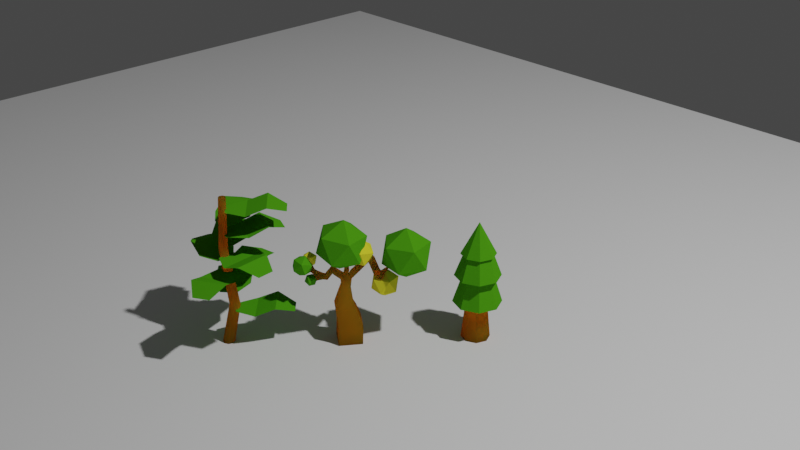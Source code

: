 # Source: TreesBlender.blend  (saved by Blender 2.82.7; exported with 4.5.12 LTS)
import bpy
from mathutils import Matrix  # noqa: F401  (used for matrix-valued properties, if any)

bpy.ops.wm.read_factory_settings(use_empty=True)
scene = bpy.context.scene
scene.name = 'Scene'

# ---- collections
col_collection = bpy.data.collections.new('Collection'); scene.collection.children.link(col_collection)
col_normal_tree = bpy.data.collections.new('Normal Tree'); scene.collection.children.link(col_normal_tree)

# ---- materials (node trees are filled in below, after node groups)
mat_grass = bpy.data.materials.new('Grass')
mat_grass.use_transparent_shadow = False
mat_wood = bpy.data.materials.new('Wood')
mat_wood.use_transparent_shadow = False
mat_leaf_color_2 = bpy.data.materials.new('Leaf Color 2')
mat_leaf_color_2.use_transparent_shadow = False

# ---- material node trees
mat_grass.use_nodes = True; mat_grass.node_tree.nodes.clear()
_N = mat_grass.node_tree.nodes; _L = mat_grass.node_tree.links
n0 = _N.new('ShaderNodeOutputMaterial'); n0.name = 'Material Output'; n0.location = (300, 300)
n1 = _N.new('ShaderNodeBsdfPrincipled'); n1.name = 'Principled BSDF'; n1.location = (10, 300)
n1.distribution = 'GGX'
n1.subsurface_method = 'BURLEY'
n1.inputs[0].default_value = (0.07386, 0.3319, 0.008647, 1.0)
n1.inputs[3].default_value = 1.45
n1.inputs[13].default_value = 0.0
n1.inputs[27].default_value = (0.0, 0.0, 0.0, 1.0)
n1.inputs[28].default_value = 1.0
_L.new(n1.outputs[0], n0.inputs[0])
n0.is_active_output = True
mat_wood.use_nodes = True; mat_wood.node_tree.nodes.clear()
_N = mat_wood.node_tree.nodes; _L = mat_wood.node_tree.links
n0 = _N.new('ShaderNodeOutputMaterial'); n0.name = 'Material Output'; n0.location = (300, 300)
n1 = _N.new('ShaderNodeBsdfPrincipled'); n1.name = 'Principled BSDF'; n1.location = (10, 300)
n1.distribution = 'GGX'
n1.subsurface_method = 'BURLEY'
n1.inputs[0].default_value = (0.3433, 0.09691, 0.005033, 1.0)
n1.inputs[3].default_value = 1.45
n1.inputs[8].default_value = 1.0
n1.inputs[10].default_value = 1.0
n1.inputs[13].default_value = 0.0
n1.inputs[27].default_value = (0.0, 0.0, 0.0, 1.0)
n1.inputs[28].default_value = 1.0
_L.new(n1.outputs[0], n0.inputs[0])
n0.is_active_output = True
mat_leaf_color_2.use_nodes = True; mat_leaf_color_2.node_tree.nodes.clear()
_N = mat_leaf_color_2.node_tree.nodes; _L = mat_leaf_color_2.node_tree.links
n0 = _N.new('ShaderNodeOutputMaterial'); n0.name = 'Material Output'; n0.location = (300, 300)
n1 = _N.new('ShaderNodeBsdfPrincipled'); n1.name = 'Principled BSDF'; n1.location = (10, 300)
n1.distribution = 'GGX'
n1.subsurface_method = 'BURLEY'
n1.inputs[0].default_value = (0.8, 0.744, 0.0367, 1.0)
n1.inputs[3].default_value = 1.45
n1.inputs[13].default_value = 0.0
n1.inputs[27].default_value = (0.0, 0.0, 0.0, 1.0)
n1.inputs[28].default_value = 1.0
_L.new(n1.outputs[0], n0.inputs[0])
n0.is_active_output = True

# ---- world
world_world = bpy.data.worlds.new('World'); scene.world = world_world
world_world.use_nodes = True; world_world.node_tree.nodes.clear()
_N = world_world.node_tree.nodes; _L = world_world.node_tree.links
n0 = _N.new('ShaderNodeOutputWorld'); n0.name = 'World Output'; n0.location = (300, 300)
n1 = _N.new('ShaderNodeBackground'); n1.name = 'Background'; n1.location = (10, 300)
n1.inputs[0].default_value = (0.05088, 0.05088, 0.05088, 1.0)
_L.new(n1.outputs[0], n0.inputs[0])
n0.is_active_output = True
world_world.color = (0.05088, 0.05088, 0.05088)
world_world.use_sun_shadow = False
world_world.sun_shadow_jitter_overblur = 0.0

# ---- cameras
cam_camera = bpy.data.cameras.new('Camera')
cam_camera.clip_end = 100.0
cam_camera.ortho_scale = 7.314

# ---- lights
light_light = bpy.data.lights.new('Light', 'POINT')
light_light.transmission_factor = 0.0
light_light.energy = 1000.0
light_light.shadow_soft_size = 0.1
light_light.shadow_maximum_resolution = 0.006
light_light.use_absolute_resolution = True

# ---- meshes
me_plane = bpy.data.meshes.new('Plane')
me_plane.from_pydata([(-1.0, -1.0, 0.0), (1.0, -1.0, 0.0), (-1.0, 1.0, 0.0), (1.0, 1.0, 0.0), (-1.0, 1.0, 0.01625), (-1.0, -1.0, 0.01625), (1.0, -1.0, 0.01625), (1.0, 1.0, 0.01625)], [], [(0, 2, 3, 1), (5, 6, 7, 4), (1, 3, 7, 6), (2, 0, 5, 4), (3, 2, 4, 7), (0, 1, 6, 5)])
_uv = me_plane.uv_layers.new(name='UVMap')
_uv.uv.foreach_set('vector', [0.0, 0.0, 0.0, 1.0, 1.0, 1.0, 1.0, 0.0, 0.0, 0.0, 1.0, 0.0, 1.0, 1.0, 0.0, 1.0, 1.0, 0.0, 1.0, 1.0, 1.0, 1.0, 1.0, 0.0, 0.0, 1.0, 0.0, 0.0, 0.0, 0.0, 0.0, 1.0, 1.0, 1.0, 0.0, 1.0, 0.0, 1.0, 1.0, 1.0, 0.0, 0.0, 1.0, 0.0, 1.0, 0.0, 0.0, 0.0])
me_plane.use_remesh_fix_poles = True
me_plane.use_remesh_preserve_attributes = False
me_plane.use_mirror_vertex_groups = False
me_plane.update()
me_cylinder_002 = bpy.data.meshes.new('Cylinder.002')
me_cylinder_002.from_pydata([(0.01576, 0.661, -1.0), (0.01576, 0.6621, 1.0), (0.4832, 0.4674, -1.0), (0.4839, 0.4682, 1.0), (0.6768, -3.92e-08, -1.0), (0.6779, -2.894e-08, 1.0), (0.4832, -0.4674, -1.0), (0.4839, -0.4682, 1.0), (0.01576, -0.661, -1.0), (0.01576, -0.6621, 1.0), (-0.4516, -0.4674, -1.0), (-0.4524, -0.4682, 1.0), (-0.6452, 1.837e-08, -1.0), (-0.6463, 7.896e-09, 1.0), (-0.4516, 0.4674, -1.0), (-0.4524, 0.4682, 1.0), (0.01576, 1.299, -1.0), (0.9342, 0.9184, -1.0), (1.315, -5.678e-08, -1.0), (0.9342, -0.9184, -1.0), (0.01576, -1.299, -1.0), (-0.9027, -0.9184, -1.0), (-1.283, 1.549e-08, -1.0), (-0.9027, 0.9184, -1.0), (0.01576, 0.5643, 0.1177), (0.4148, 0.399, 0.1177), (0.5801, -2.475e-08, 0.1177), (0.4148, -0.399, 0.1177), (0.01576, -0.5643, 0.1177), (-0.3833, -0.399, 0.1177), (-0.5485, 2.44e-08, 0.1177), (-0.3833, 0.399, 0.1177), (-0.02304, 0.8049, -3.25), (-0.02304, 0.566, -0.8162), (0.5299, 0.5759, -3.25), (0.361, 0.407, -0.8162), (0.7589, 0.02298, -3.25), (0.52, 0.02298, -0.8162), (0.5299, -0.5299, -3.25), (0.361, -0.361, -0.8162), (-0.02304, -0.7589, -3.25), (-0.02304, -0.5201, -0.8162), (-0.5759, -0.5299, -3.25), (-0.407, -0.361, -0.8162), (-0.805, 0.02298, -3.25), (-0.5661, 0.02298, -0.8162), (-0.5759, 0.5759, -3.25), (-0.407, 0.407, -0.8162), (-0.001984, 1.187, 0.5535), (-0.001984, 0.6309, 2.028), (0.8687, 0.8261, 0.5535), (0.4756, 0.4331, 2.028), (1.229, -0.04454, 0.5535), (0.6735, -0.04454, 2.028), (0.8687, -0.9152, 0.5535), (0.4756, -0.5222, 2.028), (-0.001984, -1.276, 0.5535), (-0.001984, -0.72, 2.028), (-0.8726, -0.9152, 0.5535), (-0.4796, -0.5222, 2.028), (-1.233, -0.04454, 0.5535), (-0.6775, -0.04454, 2.028), (-0.8726, 0.8261, 0.5535), (-0.4796, 0.4331, 2.028), (0.00124, 0.8928, 1.794), (0.001241, -0.04454, 3.553), (0.6641, 0.6183, 1.794), (0.001241, -0.04454, 3.553), (0.9386, -0.04454, 1.794), (0.001241, -0.04454, 3.553), (0.6641, -0.7074, 1.794), (0.001241, -0.04454, 3.553), (0.00124, -0.9819, 1.794), (0.001241, -0.04454, 3.553), (-0.6616, -0.7074, 1.794), (0.001241, -0.04454, 3.553), (-0.9361, -0.04454, 1.794), (0.001241, -0.04454, 3.553), (-0.6616, 0.6183, 1.794), (0.001241, -0.04454, 3.553)], [], [(16, 1, 3, 17), (17, 3, 5, 18), (18, 5, 7, 19), (19, 7, 9, 20), (20, 9, 11, 21), (21, 11, 13, 22), (3, 1, 15, 13, 11, 9, 7, 5), (22, 13, 15, 23), (23, 15, 1, 16), (12, 14, 31, 30), (2, 0, 16, 17), (4, 2, 17, 18), (6, 4, 18, 19), (8, 6, 19, 20), (10, 8, 20, 21), (12, 10, 21, 22), (14, 12, 22, 23), (0, 14, 23, 16), (24, 25, 26, 27, 28, 29, 30, 31), (8, 10, 29, 28), (4, 6, 27, 26), (0, 2, 25, 24), (14, 0, 24, 31), (10, 12, 30, 29), (6, 8, 28, 27), (2, 4, 26, 25), (32, 33, 35, 34), (34, 35, 37, 36), (36, 37, 39, 38), (38, 39, 41, 40), (40, 41, 43, 42), (42, 43, 45, 44), (35, 33, 47, 45, 43, 41, 39, 37), (44, 45, 47, 46), (46, 47, 33, 32), (32, 34, 36, 38, 40, 42, 44, 46), (48, 49, 51, 50), (50, 51, 53, 52), (52, 53, 55, 54), (54, 55, 57, 56), (56, 57, 59, 58), (58, 59, 61, 60), (51, 49, 63, 61, 59, 57, 55, 53), (60, 61, 63, 62), (62, 63, 49, 48), (48, 50, 52, 54, 56, 58, 60, 62), (64, 65, 67, 66), (66, 67, 69, 68), (68, 69, 71, 70), (70, 71, 73, 72), (72, 73, 75, 74), (74, 75, 77, 76), (67, 65, 79, 77, 75, 73, 71, 69), (76, 77, 79, 78), (78, 79, 65, 64), (64, 66, 68, 70, 72, 74, 76, 78)])
me_cylinder_002.polygons.foreach_set('material_index', [0, 0, 0, 0, 0, 0, 0, 0, 0, 0, 0, 0, 0, 0, 0, 0, 0, 0, 0, 0, 0, 0, 0, 0, 0, 0, 1, 1, 1, 1, 1, 1, 1, 1, 1, 1, 0, 0, 0, 0, 0, 0, 0, 0, 0, 0, 0, 0, 0, 0, 0, 0, 0, 0, 0, 0])
_uv = me_cylinder_002.uv_layers.new(name='UVMap')
_uv.uv.foreach_set('vector', [1.0, 0.5, 1.0, 1.0, 0.875, 1.0, 0.875, 0.5, 0.875, 0.5, 0.875, 1.0, 0.75, 1.0, 0.75, 0.5, 0.75, 0.5, 0.75, 1.0, 0.625, 1.0, 0.625, 0.5, 0.625, 0.5, 0.625, 1.0, 0.5, 1.0, 0.5, 0.5, 0.5, 0.5, 0.5, 1.0, 0.375, 1.0, 0.375, 0.5, 0.375, 0.5, 0.375, 1.0, 0.25, 1.0, 0.25, 0.5, 0.4197, 0.4197, 0.25, 0.49, 0.08029, 0.4197, 0.01, 0.25, 0.08029, 0.08029, 0.25, 0.01, 0.4197, 0.08029, 0.49, 0.25, 0.25, 0.5, 0.25, 1.0, 0.125, 1.0, 0.125, 0.5, 0.125, 0.5, 0.125, 1.0, 0.0, 1.0, 0.0, 0.5, 0.5967, 0.25, 0.6416, 0.3584, 0.6416, 0.3584, 0.5967, 0.25, 0.8584, 0.3584, 0.75, 0.4033, 0.75, 0.49, 0.9197, 0.4197, 0.9033, 0.25, 0.8584, 0.3584, 0.9197, 0.4197, 0.99, 0.25, 0.8584, 0.1416, 0.9033, 0.25, 0.99, 0.25, 0.9197, 0.08029, 0.75, 0.0967, 0.8584, 0.1416, 0.9197, 0.08029, 0.75, 0.01, 0.6416, 0.1416, 0.75, 0.0967, 0.75, 0.01, 0.5803, 0.08029, 0.5967, 0.25, 0.6416, 0.1416, 0.5803, 0.08029, 0.51, 0.25, 0.6416, 0.3584, 0.5967, 0.25, 0.51, 0.25, 0.5803, 0.4197, 0.75, 0.4033, 0.6416, 0.3584, 0.5803, 0.4197, 0.75, 0.49, 0.75, 0.4033, 0.8584, 0.3584, 0.9033, 0.25, 0.8584, 0.1416, 0.75, 0.0967, 0.6416, 0.1416, 0.5967, 0.25, 0.6416, 0.3584, 0.75, 0.0967, 0.6416, 0.1416, 0.6416, 0.1416, 0.75, 0.0967, 0.9033, 0.25, 0.8584, 0.1416, 0.8584, 0.1416, 0.9033, 0.25, 0.75, 0.4033, 0.8584, 0.3584, 0.8584, 0.3584, 0.75, 0.4033, 0.6416, 0.3584, 0.75, 0.4033, 0.75, 0.4033, 0.6416, 0.3584, 0.6416, 0.1416, 0.5967, 0.25, 0.5967, 0.25, 0.6416, 0.1416, 0.8584, 0.1416, 0.75, 0.0967, 0.75, 0.0967, 0.8584, 0.1416, 0.8584, 0.3584, 0.9033, 0.25, 0.9033, 0.25, 0.8584, 0.3584, 1.0, 0.5, 1.0, 1.0, 0.875, 1.0, 0.875, 0.5, 0.875, 0.5, 0.875, 1.0, 0.75, 1.0, 0.75, 0.5, 0.75, 0.5, 0.75, 1.0, 0.625, 1.0, 0.625, 0.5, 0.625, 0.5, 0.625, 1.0, 0.5, 1.0, 0.5, 0.5, 0.5, 0.5, 0.5, 1.0, 0.375, 1.0, 0.375, 0.5, 0.375, 0.5, 0.375, 1.0, 0.25, 1.0, 0.25, 0.5, 0.4197, 0.4197, 0.25, 0.49, 0.08029, 0.4197, 0.01, 0.25, 0.08029, 0.08029, 0.25, 0.01, 0.4197, 0.08029, 0.49, 0.25, 0.25, 0.5, 0.25, 1.0, 0.125, 1.0, 0.125, 0.5, 0.125, 0.5, 0.125, 1.0, 0.0, 1.0, 0.0, 0.5, 0.75, 0.49, 0.9197, 0.4197, 0.99, 0.25, 0.9197, 0.08029, 0.75, 0.01, 0.5803, 0.08029, 0.51, 0.25, 0.5803, 0.4197, 1.0, 0.5, 1.0, 1.0, 0.875, 1.0, 0.875, 0.5, 0.875, 0.5, 0.875, 1.0, 0.75, 1.0, 0.75, 0.5, 0.75, 0.5, 0.75, 1.0, 0.625, 1.0, 0.625, 0.5, 0.625, 0.5, 0.625, 1.0, 0.5, 1.0, 0.5, 0.5, 0.5, 0.5, 0.5, 1.0, 0.375, 1.0, 0.375, 0.5, 0.375, 0.5, 0.375, 1.0, 0.25, 1.0, 0.25, 0.5, 0.4197, 0.4197, 0.25, 0.49, 0.08029, 0.4197, 0.01, 0.25, 0.08029, 0.08029, 0.25, 0.01, 0.4197, 0.08029, 0.49, 0.25, 0.25, 0.5, 0.25, 1.0, 0.125, 1.0, 0.125, 0.5, 0.125, 0.5, 0.125, 1.0, 0.0, 1.0, 0.0, 0.5, 0.75, 0.49, 0.9197, 0.4197, 0.99, 0.25, 0.9197, 0.08029, 0.75, 0.01, 0.5803, 0.08029, 0.51, 0.25, 0.5803, 0.4197, 1.0, 0.5, 1.0, 1.0, 0.875, 1.0, 0.875, 0.5, 0.875, 0.5, 0.875, 1.0, 0.75, 1.0, 0.75, 0.5, 0.75, 0.5, 0.75, 1.0, 0.625, 1.0, 0.625, 0.5, 0.625, 0.5, 0.625, 1.0, 0.5, 1.0, 0.5, 0.5, 0.5, 0.5, 0.5, 1.0, 0.375, 1.0, 0.375, 0.5, 0.375, 0.5, 0.375, 1.0, 0.25, 1.0, 0.25, 0.5, 0.4197, 0.4197, 0.25, 0.49, 0.08029, 0.4197, 0.01, 0.25, 0.08029, 0.08029, 0.25, 0.01, 0.4197, 0.08029, 0.49, 0.25, 0.25, 0.5, 0.25, 1.0, 0.125, 1.0, 0.125, 0.5, 0.125, 0.5, 0.125, 1.0, 0.0, 1.0, 0.0, 0.5, 0.75, 0.49, 0.9197, 0.4197, 0.99, 0.25, 0.9197, 0.08029, 0.75, 0.01, 0.5803, 0.08029, 0.51, 0.25, 0.5803, 0.4197])
me_cylinder_002.materials.append(mat_grass)
me_cylinder_002.materials.append(mat_wood)
me_cylinder_002.use_remesh_fix_poles = True
me_cylinder_002.use_remesh_preserve_attributes = False
me_cylinder_002.use_mirror_vertex_groups = False
me_cylinder_002.update()
me_plane_001 = bpy.data.meshes.new('Plane.001')
me_plane_001.from_pydata([(-0.53, -1.11, 3.877), (3.588, -1.131, 3.877), (-0.53, 0.07361, 3.877), (3.588, 0.095, 3.877), (0.8793, -1.823, 3.877), (2.289, -1.789, 4.424), (2.289, 0.7529, 4.424), (0.8793, 0.7865, 3.877), (-1.017, -0.05421, -6.848), (-0.6792, -0.25, 4.754), (-0.7108, -0.1974, -6.848), (-0.4982, -0.3347, 4.754), (-0.5956, -0.5152, -6.848), (-0.43, -0.5227, 4.754), (-0.7389, -0.8213, -6.848), (-0.5148, -0.7037, 4.754), (-1.057, -0.9365, -6.848), (-0.7027, -0.7718, 4.754), (-1.363, -0.7933, -6.848), (-0.8837, -0.6871, 4.754), (-1.478, -0.4755, -6.848), (-0.9519, -0.4992, 4.754), (-1.335, -0.1694, -6.848), (-0.8671, -0.3181, 4.754), (-0.8511, -0.1813, 0.8369), (-0.6278, -0.2858, 0.8369), (-0.5438, -0.5175, 0.8369), (-0.6483, -0.7408, 0.8369), (-0.8801, -0.8248, 0.8369), (-1.103, -0.7204, 0.8369), (-1.187, -0.4886, 0.8369), (-1.083, -0.2653, 0.8369), (-0.0595, -0.2641, -3.454), (0.04192, -0.5439, -3.454), (-0.0842, -0.8134, -3.454), (-0.364, -0.9148, -3.454), (-0.6335, -0.7887, -3.454), (-0.735, -0.5089, -3.454), (-0.6088, -0.2394, -3.454), (-0.329, -0.138, -3.454), (-0.2855, -1.122, -3.715), (3.827, -1.328, -3.715), (-0.2323, 0.06082, -3.715), (3.882, -0.1028, -3.715), (1.09, -1.897, -3.715), (2.5, -1.927, -3.169), (2.614, 0.6128, -3.169), (1.208, 0.7097, -3.715), (-0.1615, -0.5857, -2.526), (0.398, 3.494, -2.526), (-1.335, -0.431, -2.526), (-0.8178, 3.654, -2.526), (0.7295, 0.7183, -2.526), (0.8805, 2.12, -1.98), (-1.64, 2.452, -1.98), (-1.857, 1.059, -2.526), (-1.306, -0.3113, -0.7481), (-2.698, -4.187, -0.7481), (-0.1902, -0.7054, -0.7481), (-1.542, -4.595, -0.7481), (-2.448, -1.403, -0.7481), (-2.886, -2.743, -0.2014), (-0.4885, -3.589, -0.2014), (0.01259, -2.272, -0.7481), (-1.171, -0.922, 0.4088), (1.692, -3.882, 0.4088), (-0.325, -0.09472, 0.4088), (2.569, -3.025, 0.4088), (-0.6962, -2.428, 0.4088), (0.313, -3.413, 0.9554), (2.131, -1.636, 0.9554), (1.17, -0.6043, 0.4088), (-0.1658, -0.6132, 1.164), (0.5849, 3.436, 1.164), (-1.331, -0.4035, 1.164), (-0.622, 3.653, 1.164), (0.7856, 0.6475, 1.164), (1.002, 2.041, 1.71), (-1.5, 2.491, 1.71), (-1.783, 1.11, 1.164), (-0.5681, -1.072, 2.047), (3.361, 0.1611, 2.047), (-0.9283, 0.05534, 2.047), (2.988, 1.329, 2.047), (0.9914, -1.322, 2.047), (2.324, -0.8611, 2.593), (1.55, 1.56, 2.593), (0.1971, 1.163, 2.047), (-0.2017, -0.7353, 2.871), (1.397, 3.06, 2.871), (-1.295, -0.2814, 2.871), (0.2646, 3.53, 2.871), (0.9972, 0.293, 2.871), (1.507, 1.607, 3.417), (-0.8413, 2.582, 3.417), (-1.413, 1.294, 2.871), (-0.2385, -0.2076, 0.09892), (-2.313, 3.35, 0.09892), (-1.258, -0.8091, 0.09892), (-3.369, 2.727, 0.09892), (-0.3408, 1.368, 0.09892), (-1.086, 2.565, 0.6456), (-3.275, 1.273, 0.6456), (-2.588, 0.04237, 0.09892), (-0.2995, -0.8941, -0.9619), (2.401, 2.215, -0.9619), (-1.197, -0.1226, -0.9619), (1.471, 3.014, -0.9619), (1.16, -0.2902, -0.9619), (2.053, 0.8004, -0.4152), (0.1255, 2.458, -0.4152), (-0.8187, 1.411, -0.9619)], [], [(5, 1, 3, 6), (0, 4, 7, 2), (4, 5, 6, 7), (24, 9, 11, 25), (25, 11, 13, 26), (26, 13, 15, 27), (27, 15, 17, 28), (28, 17, 19, 29), (29, 19, 21, 30), (11, 9, 23, 21, 19, 17, 15, 13), (30, 21, 23, 31), (31, 23, 9, 24), (8, 10, 12, 14, 16, 18, 20, 22), (38, 31, 24, 39), (37, 30, 31, 38), (36, 29, 30, 37), (35, 28, 29, 36), (34, 27, 28, 35), (33, 26, 27, 34), (32, 25, 26, 33), (39, 24, 25, 32), (8, 39, 32, 10), (10, 32, 33, 12), (12, 33, 34, 14), (14, 34, 35, 16), (16, 35, 36, 18), (18, 36, 37, 20), (20, 37, 38, 22), (22, 38, 39, 8), (45, 41, 43, 46), (40, 44, 47, 42), (44, 45, 46, 47), (53, 49, 51, 54), (48, 52, 55, 50), (52, 53, 54, 55), (61, 57, 59, 62), (56, 60, 63, 58), (60, 61, 62, 63), (69, 65, 67, 70), (64, 68, 71, 66), (68, 69, 70, 71), (77, 73, 75, 78), (72, 76, 79, 74), (76, 77, 78, 79), (85, 81, 83, 86), (80, 84, 87, 82), (84, 85, 86, 87), (93, 89, 91, 94), (88, 92, 95, 90), (92, 93, 94, 95), (101, 97, 99, 102), (96, 100, 103, 98), (100, 101, 102, 103), (109, 105, 107, 110), (104, 108, 111, 106), (108, 109, 110, 111)])
me_plane_001.polygons.foreach_set('material_index', [0, 0, 0, 1, 1, 1, 1, 1, 1, 1, 1, 1, 1, 1, 1, 1, 1, 1, 1, 1, 1, 1, 1, 1, 1, 1, 1, 1, 1, 0, 0, 0, 0, 0, 0, 0, 0, 0, 0, 0, 0, 0, 0, 0, 0, 0, 0, 0, 0, 0, 0, 0, 0, 0, 0, 0])
_uv = me_plane_001.uv_layers.new(name='UVMap')
_uv.uv.foreach_set('vector', [0.6667, 0.0, 1.0, 0.0, 1.0, 1.0, 0.6667, 1.0, 0.0, 0.0, 0.3333, 0.0, 0.3333, 1.0, 0.0, 1.0, 0.3333, 0.0, 0.6667, 0.0, 0.6667, 1.0, 0.3333, 1.0, 1.0, 0.8312, 1.0, 1.0, 0.875, 1.0, 0.875, 0.8312, 0.875, 0.8312, 0.875, 1.0, 0.75, 1.0, 0.75, 0.8312, 0.75, 0.8312, 0.75, 1.0, 0.625, 1.0, 0.625, 0.8312, 0.625, 0.8312, 0.625, 1.0, 0.5, 1.0, 0.5, 0.8312, 0.5, 0.8312, 0.5, 1.0, 0.375, 1.0, 0.375, 0.8312, 0.375, 0.8312, 0.375, 1.0, 0.25, 1.0, 0.25, 0.8312, 0.4197, 0.4197, 0.25, 0.49, 0.08029, 0.4197, 0.01, 0.25, 0.08029, 0.08029, 0.25, 0.01, 0.4197, 0.08029, 0.49, 0.25, 0.25, 0.8312, 0.25, 1.0, 0.125, 1.0, 0.125, 0.8312, 0.125, 0.8312, 0.125, 1.0, 0.0, 1.0, 0.0, 0.8312, 0.75, 0.49, 0.9197, 0.4197, 0.99, 0.25, 0.9197, 0.08029, 0.75, 0.01, 0.5803, 0.08029, 0.51, 0.25, 0.5803, 0.4197, 0.125, 0.6463, 0.125, 0.8312, 0.0, 0.8312, 0.0, 0.6463, 0.25, 0.6463, 0.25, 0.8312, 0.125, 0.8312, 0.125, 0.6463, 0.375, 0.6463, 0.375, 0.8312, 0.25, 0.8312, 0.25, 0.6463, 0.5, 0.6463, 0.5, 0.8312, 0.375, 0.8312, 0.375, 0.6463, 0.625, 0.6463, 0.625, 0.8312, 0.5, 0.8312, 0.5, 0.6463, 0.75, 0.6463, 0.75, 0.8312, 0.625, 0.8312, 0.625, 0.6463, 0.875, 0.6463, 0.875, 0.8312, 0.75, 0.8312, 0.75, 0.6463, 1.0, 0.6463, 1.0, 0.8312, 0.875, 0.8312, 0.875, 0.6463, 1.0, 0.5, 1.0, 0.6463, 0.875, 0.6463, 0.875, 0.5, 0.875, 0.5, 0.875, 0.6463, 0.75, 0.6463, 0.75, 0.5, 0.75, 0.5, 0.75, 0.6463, 0.625, 0.6463, 0.625, 0.5, 0.625, 0.5, 0.625, 0.6463, 0.5, 0.6463, 0.5, 0.5, 0.5, 0.5, 0.5, 0.6463, 0.375, 0.6463, 0.375, 0.5, 0.375, 0.5, 0.375, 0.6463, 0.25, 0.6463, 0.25, 0.5, 0.25, 0.5, 0.25, 0.6463, 0.125, 0.6463, 0.125, 0.5, 0.125, 0.5, 0.125, 0.6463, 0.0, 0.6463, 0.0, 0.5, 0.6667, 0.0, 1.0, 0.0, 1.0, 1.0, 0.6667, 1.0, 0.0, 0.0, 0.3333, 0.0, 0.3333, 1.0, 0.0, 1.0, 0.3333, 0.0, 0.6667, 0.0, 0.6667, 1.0, 0.3333, 1.0, 0.6667, 0.0, 1.0, 0.0, 1.0, 1.0, 0.6667, 1.0, 0.0, 0.0, 0.3333, 0.0, 0.3333, 1.0, 0.0, 1.0, 0.3333, 0.0, 0.6667, 0.0, 0.6667, 1.0, 0.3333, 1.0, 0.6667, 0.0, 1.0, 0.0, 1.0, 1.0, 0.6667, 1.0, 0.0, 0.0, 0.3333, 0.0, 0.3333, 1.0, 0.0, 1.0, 0.3333, 0.0, 0.6667, 0.0, 0.6667, 1.0, 0.3333, 1.0, 0.6667, 0.0, 1.0, 0.0, 1.0, 1.0, 0.6667, 1.0, 0.0, 0.0, 0.3333, 0.0, 0.3333, 1.0, 0.0, 1.0, 0.3333, 0.0, 0.6667, 0.0, 0.6667, 1.0, 0.3333, 1.0, 0.6667, 0.0, 1.0, 0.0, 1.0, 1.0, 0.6667, 1.0, 0.0, 0.0, 0.3333, 0.0, 0.3333, 1.0, 0.0, 1.0, 0.3333, 0.0, 0.6667, 0.0, 0.6667, 1.0, 0.3333, 1.0, 0.6667, 0.0, 1.0, 0.0, 1.0, 1.0, 0.6667, 1.0, 0.0, 0.0, 0.3333, 0.0, 0.3333, 1.0, 0.0, 1.0, 0.3333, 0.0, 0.6667, 0.0, 0.6667, 1.0, 0.3333, 1.0, 0.6667, 0.0, 1.0, 0.0, 1.0, 1.0, 0.6667, 1.0, 0.0, 0.0, 0.3333, 0.0, 0.3333, 1.0, 0.0, 1.0, 0.3333, 0.0, 0.6667, 0.0, 0.6667, 1.0, 0.3333, 1.0, 0.6667, 0.0, 1.0, 0.0, 1.0, 1.0, 0.6667, 1.0, 0.0, 0.0, 0.3333, 0.0, 0.3333, 1.0, 0.0, 1.0, 0.3333, 0.0, 0.6667, 0.0, 0.6667, 1.0, 0.3333, 1.0, 0.6667, 0.0, 1.0, 0.0, 1.0, 1.0, 0.6667, 1.0, 0.0, 0.0, 0.3333, 0.0, 0.3333, 1.0, 0.0, 1.0, 0.3333, 0.0, 0.6667, 0.0, 0.6667, 1.0, 0.3333, 1.0])
me_plane_001.materials.append(mat_grass)
me_plane_001.materials.append(mat_wood)
me_plane_001.use_remesh_fix_poles = True
me_plane_001.use_remesh_preserve_attributes = False
me_plane_001.use_mirror_vertex_groups = False
me_plane_001.update()
me_cube_001 = bpy.data.meshes.new('Cube.001')
me_cube_001.from_pydata([(0.04404, 0.08248, -0.4141), (0.05988, -0.03643, -0.4141), (-0.05896, -0.05226, -0.4098), (-0.0748, 0.06665, -0.4098), (0.1015, 0.09662, 0.01371), (0.09534, 0.07175, 0.02029), (0.09431, 0.07874, 0.04578), (0.1004, 0.1036, 0.03919), (0.03612, 0.01655, -0.01339), (0.04491, -0.007344, -0.006222), (0.02896, -0.006893, 0.01487), (0.02016, 0.017, 0.007701), (-0.08467, -0.02095, -0.002341), (-0.07981, 0.004952, -0.004583), (-0.0843, 0.008034, 0.0213), (-0.08915, -0.01787, 0.02354), (0.0116, 0.04713, -0.1834), (0.02371, -0.04374, -0.1881), (-0.06709, -0.05549, -0.1948), (-0.07919, 0.03538, -0.1901), (0.04773, 0.08251, -0.2881), (0.06381, -0.03605, -0.2969), (-0.05458, -0.05122, -0.3089), (-0.07066, 0.06734, -0.3002), (0.1987, 0.01468, 0.02087), (0.1999, 0.01374, 0.02087), (0.1997, 0.01348, 0.0224), (0.1985, 0.01443, 0.0224), (0.1537, -0.01064, -0.07999), (0.1525, -0.00964, -0.07999), (0.1515, -0.01074, -0.07935), (0.1527, -0.01174, -0.07935), (0.1953, -0.01479, -0.05806), (0.1944, -0.0161, -0.05806), (0.1951, -0.01652, -0.0567), (0.1959, -0.0152, -0.0567), (-0.1053, -0.003604, -0.05087), (-0.1013, 0.02216, -0.05526), (-0.1114, 0.02781, -0.03148), (-0.1155, 0.002039, -0.02708), (-0.1749, -0.02174, -0.05602), (-0.1759, -0.02055, -0.05602), (-0.1765, -0.02107, -0.05469), (-0.1755, -0.02227, -0.05469), (-0.1707, -0.0189, 0.06191), (-0.171, -0.02044, 0.06191), (-0.1725, -0.02016, 0.06241), (-0.1722, -0.01862, 0.06241), (-0.2224, -0.02064, 0.04327), (-0.2226, -0.01908, 0.04327), (-0.2217, -0.01901, 0.04457), (-0.2216, -0.02056, 0.04457), (-0.03344, 0.01949, 0.08847), (-0.03156, 0.01899, 0.08905), (-0.03207, 0.01702, 0.08902), (-0.03395, 0.01752, 0.08843), (-0.01794, 0.02361, 0.01908), (-0.003107, 0.01961, 0.02134), (-0.007291, 0.004695, 0.02242), (-0.02212, 0.008694, 0.02015), (-0.1523, -0.01127, -0.04889), (-0.1616, -0.0001569, -0.04889), (-0.1674, -0.005028, -0.03653), (-0.1581, -0.01614, -0.03653), (-0.1615, -0.01556, -0.05181), (-0.1674, -0.008501, -0.05181), (-0.1711, -0.01159, -0.04396), (-0.1652, -0.01865, -0.04396), (-0.1687, -0.0189, -0.05408), (-0.172, -0.01501, -0.05408), (-0.174, -0.01671, -0.04975), (-0.1708, -0.0206, -0.04975), (-0.1633, -0.0186, -0.01951), (-0.1742, 0.002545, -0.01951), (-0.1585, 0.01066, -0.003592), (-0.1475, -0.01048, -0.003592), (-0.1759, -0.0239, -0.002663), (-0.1858, -0.004716, -0.002663), (-0.1716, 0.002648, 0.01179), (-0.1617, -0.01654, 0.01179), (-0.1261, -0.007775, -0.04598), (-0.133, 0.01722, -0.05123), (-0.1276, 0.02396, -0.02623), (-0.1207, -0.001036, -0.02098), (-0.08779, -0.01646, -0.01553), (-0.07599, 0.007023, -0.01249), (-0.09711, 0.01591, 0.0007265), (-0.1089, -0.007567, -0.002314), (-0.09575, -0.01027, -0.03242), (-0.08396, 0.01321, -0.02938), (-0.1051, 0.0221, -0.01616), (-0.1169, -0.001381, -0.0192), (0.1826, -6.041e-05, -0.05391), (0.1758, -0.01059, -0.05391), (0.1809, -0.01392, -0.04297), (0.1877, -0.003385, -0.04297), (0.1897, -0.008337, -0.05625), (0.1862, -0.01369, -0.05625), (0.1889, -0.01538, -0.05069), (0.1923, -0.01003, -0.05069), (0.1687, -0.002586, -0.0605), (0.1576, 0.006669, -0.0605), (0.1491, -0.003526, -0.05457), (0.1603, -0.01278, -0.05457), (0.1626, -0.005881, -0.06848), (0.1555, -5.878e-06, -0.06848), (0.1501, -0.006478, -0.06471), (0.1572, -0.01235, -0.06471), (0.1578, -0.00845, -0.07469), (0.1538, -0.005209, -0.07469), (0.1509, -0.008779, -0.07262), (0.1548, -0.01202, -0.07262), (0.132, -0.04782, -0.01989), (0.1568, -0.05682, -0.01989), (0.1647, -0.04328, 0.001306), (0.1362, -0.03602, 0.003396), (0.138, -0.03102, -0.02952), (0.1629, -0.04002, -0.02952), (0.1672, -0.02822, -0.006228), (0.1423, -0.01922, -0.006228), (0.1441, -0.01421, -0.03914), (0.169, -0.02321, -0.03914), (0.1732, -0.01142, -0.01585), (0.1484, -0.002419, -0.01585), (0.1539, -0.03054, -0.0007842), (0.1661, -0.0445, 0.01701), (0.1512, -0.03608, 0.0155), (0.1638, -0.02055, 0.003999), (0.1753, -0.02933, 0.003999), (0.1735, -0.03169, 0.0182), (0.162, -0.02291, 0.0182), (0.1715, -0.01277, 0.007728), (0.1808, -0.01981, 0.007728), (0.1793, -0.02171, 0.01913), (0.17, -0.01466, 0.01913), (0.1781, -0.006134, 0.0109), (0.1854, -0.01171, 0.0109), (0.1842, -0.0132, 0.01992), (0.1769, -0.007631, 0.01992), (0.1839, -0.0002463, 0.01372), (0.1895, -0.004511, 0.01372), (0.1886, -0.005657, 0.02062), (0.183, -0.001392, 0.02062), (0.1892, 0.005108, 0.01629), (0.1932, 0.002034, 0.01629), (0.1926, 0.001208, 0.02126), (0.1886, 0.004282, 0.02126), (0.1941, 0.01006, 0.01866), (0.1967, 0.008082, 0.01866), (0.1963, 0.007552, 0.02185), (0.1937, 0.009526, 0.02185), (0.1115, 0.07132, 0.009395), (0.08761, 0.06312, 0.01713), (0.0964, 0.06093, 0.04198), (0.1203, 0.06913, 0.03425), (0.1176, 0.04976, 0.005343), (0.09369, 0.04156, 0.01308), (0.1025, 0.03937, 0.03793), (0.1264, 0.04757, 0.03019), (0.1237, 0.02821, 0.00129), (0.09977, 0.02, 0.009027), (0.1086, 0.01781, 0.03388), (0.1325, 0.02601, 0.02614), (0.1298, 0.006647, -0.002762), (0.1058, -0.001554, 0.004975), (0.1146, -0.003747, 0.02983), (0.1386, 0.004454, 0.02209), (0.1359, -0.01491, -0.006814), (0.1119, -0.02311, 0.0009225), (0.1207, -0.02531, 0.02577), (0.1446, -0.0171, 0.01804), (0.1419, -0.03647, -0.01087), (0.118, -0.04467, -0.00313), (0.1268, -0.04686, 0.02172), (0.04413, 0.02859, -0.01066), (0.06054, 0.01152, 0.001131), (0.04708, 0.01421, 0.02374), (0.03068, 0.03128, 0.01195), (0.0572, 0.04516, -0.004865), (0.07361, 0.02809, 0.006931), (0.06015, 0.03078, 0.02954), (0.04375, 0.04785, 0.01775), (0.07027, 0.06173, 0.0009358), (0.08668, 0.04466, 0.01273), (0.07322, 0.04735, 0.03534), (0.05682, 0.06442, 0.02355), (0.08334, 0.0783, 0.006736), (0.09975, 0.06123, 0.01853), (0.08629, 0.06392, 0.04115), (0.06989, 0.08099, 0.02935), (0.01089, 0.01844, -0.04041), (0.01147, -0.009675, -0.04041), (-0.007277, -0.008816, -0.02119), (-0.004245, 0.01681, -0.02309), (0.02642, 0.01834, -0.02434), (0.02699, -0.008929, -0.02434), (0.007734, -0.00933, -0.005019), (0.007166, 0.01794, -0.005019), (-0.04066, -0.01424, -0.04316), (-0.04484, 0.01378, -0.04316), (-0.02504, 0.01937, -0.02344), (-0.02296, -0.0116, -0.02118), (-0.05771, -0.01646, -0.02874), (-0.0618, 0.01093, -0.02874), (-0.0445, 0.01351, -0.007263), (-0.04041, -0.01388, -0.007263), (-0.07437, -0.01863, -0.01465), (-0.07837, 0.008137, -0.01465), (-0.06146, 0.01066, 0.006338), (-0.05747, -0.01611, 0.006338), (0.004366, 0.034, -0.1244), (0.01251, -0.02672, -0.1217), (-0.04805, -0.03459, -0.1161), (-0.0562, 0.02613, -0.1188), (0.0002522, 0.0264, -0.08345), (0.006059, -0.01689, -0.08151), (-0.03712, -0.0225, -0.07749), (-0.04292, 0.02079, -0.07943), (0.02635, 0.06181, -0.2193), (0.04155, -0.04065, -0.2345), (-0.05958, -0.05202, -0.259), (-0.07478, 0.05044, -0.2438), (-0.1731, -0.01313, 0.03552), (-0.1754, -0.02493, 0.03552), (-0.1865, -0.02281, 0.03938), (-0.1843, -0.01102, 0.03938), (-0.1724, -0.01502, 0.04417), (-0.174, -0.02345, 0.04417), (-0.1819, -0.02194, 0.04693), (-0.1803, -0.01351, 0.04693), (-0.1717, -0.0165, 0.05095), (-0.1728, -0.0223, 0.05095), (-0.1783, -0.02126, 0.05285), (-0.1772, -0.01547, 0.05285), (-0.1712, -0.01777, 0.05675), (-0.1719, -0.02131, 0.05675), (-0.1752, -0.02068, 0.05791), (-0.1746, -0.01714, 0.05791), (-0.2038, -0.02435, 0.02481), (-0.2048, -0.01238, 0.02481), (-0.1982, -0.01184, 0.0348), (-0.1972, -0.0238, 0.0348), (-0.2099, -0.02313, 0.03087), (-0.2106, -0.01458, 0.03087), (-0.2059, -0.01419, 0.038), (-0.2052, -0.02274, 0.038), (-0.2147, -0.02218, 0.03561), (-0.2152, -0.0163, 0.03561), (-0.2119, -0.01603, 0.04051), (-0.2115, -0.02191, 0.04051), (-0.2188, -0.02136, 0.03966), (-0.2191, -0.01777, 0.03966), (-0.2171, -0.01761, 0.04266), (-0.2168, -0.0212, 0.04266), (-0.02235, 0.02239, 0.03879), (-0.01158, 0.01954, 0.04215), (-0.01451, 0.008279, 0.04196), (-0.02528, 0.01113, 0.0386), (-0.02451, 0.02183, 0.04846), (-0.01547, 0.01943, 0.05128), (-0.01793, 0.009981, 0.05112), (-0.02697, 0.01238, 0.0483), (-0.02623, 0.02138, 0.05615), (-0.01856, 0.01935, 0.05854), (-0.02065, 0.01133, 0.05841), (-0.02831, 0.01337, 0.05602), (-0.02771, 0.02099, 0.06278), (-0.02123, 0.01927, 0.0648), (-0.02299, 0.0125, 0.06469), (-0.02947, 0.01422, 0.06267), (-0.02903, 0.02064, 0.06872), (-0.02362, 0.01921, 0.07041), (-0.02509, 0.01354, 0.07031), (-0.0305, 0.01498, 0.06862), (-0.03025, 0.02032, 0.07416), (-0.02581, 0.01915, 0.07554), (-0.02701, 0.0145, 0.07547), (-0.03145, 0.01568, 0.07408), (-0.03138, 0.02003, 0.07921), (-0.02784, 0.01909, 0.08032), (-0.0288, 0.01539, 0.08026), (-0.03234, 0.01633, 0.07915), (-0.03244, 0.01975, 0.08397), (-0.02975, 0.01904, 0.08481), (-0.03048, 0.01623, 0.08476), (-0.03317, 0.01694, 0.08392), (-0.02959, -0.0008101, -0.02188), (-0.0211, 0.02282, -0.008953), (-0.0008246, 0.01699, -0.008953), (-0.006583, -0.003036, -0.005661), (-0.02686, 0.002793, -0.005661), (-0.01947, 0.02326, 0.005854), (-0.001973, 0.01823, 0.005854), (-0.006941, 0.0009517, 0.008695), (-0.02443, 0.005981, 0.008695), (0.132, -0.04782, -0.01989), (0.1568, -0.05682, -0.01989), (0.1647, -0.04328, 0.001306), (0.1362, -0.03602, 0.003396), (0.1512, -0.03608, 0.0155), (0.1268, -0.04686, 0.02172), (0.118, -0.04467, -0.00313), (0.1419, -0.03647, -0.01087), (-0.02296, -0.0116, -0.02118), (-0.02504, 0.01937, -0.02344), (-0.04484, 0.01378, -0.04316), (-0.04066, -0.01424, -0.04316), (0.1695, -0.003097, 0.007634), (0.1163, 0.03557, -0.03303), (0.1899, 0.05948, -0.03303), (0.2353, -0.003097, -0.03303), (0.1899, -0.06567, -0.03303), (0.1163, -0.04177, -0.03303), (0.1492, 0.05948, -0.09882), (0.2228, 0.03557, -0.09882), (0.2228, -0.04177, -0.09882), (0.1492, -0.06567, -0.09882), (0.1038, -0.003097, -0.09882), (0.1695, -0.003097, -0.1395), (0.2717, 0.007224, 0.2195), (0.3094, 0.1189, 0.1466), (0.3896, 0.00583, 0.1466), (0.3068, -0.1054, 0.1466), (0.1754, -0.06096, 0.1466), (0.1771, 0.07767, 0.1466), (0.3679, 0.07541, 0.02865), (0.3662, -0.06322, 0.02865), (0.2339, -0.1045, 0.02865), (0.1537, 0.008618, 0.02865), (0.2365, 0.1198, 0.02865), (0.2717, 0.007224, -0.04424), (-0.1886, 0.01198, 0.09665), (-0.1774, 0.04004, 0.06865), (-0.1536, 0.007141, 0.07553), (-0.1782, -0.0252, 0.08229), (-0.2172, -0.01229, 0.07959), (-0.2167, 0.02804, 0.07116), (-0.1601, 0.02021, 0.037), (-0.1605, -0.02011, 0.04543), (-0.1999, -0.03212, 0.04794), (-0.2237, 0.0007811, 0.04106), (-0.1991, 0.03312, 0.0343), (-0.1886, -0.004057, 0.01994), (-0.2214, -0.06522, 0.06292), (-0.2059, -0.01651, 0.0875), (-0.1732, -0.03972, 0.04748), (-0.207, -0.06253, 0.00813), (-0.2608, -0.05342, 0.02384), (-0.2601, -0.02498, 0.0729), (-0.182, 0.01629, 0.0479), (-0.1827, -0.01215, -0.001157), (-0.2368, -0.02062, -0.01576), (-0.2696, 0.002586, 0.02426), (-0.2358, 0.0254, 0.06361), (-0.2214, 0.02809, 0.008815), (-0.1667, -0.03664, -0.02784), (-0.1978, -0.03148, -0.01987), (-0.1756, -0.008316, -0.01446), (-0.1544, -0.008688, -0.03923), (-0.1636, -0.03208, -0.05995), (-0.1904, -0.04617, -0.04798), (-0.2048, -0.0003352, -0.02633), (-0.178, 0.01375, -0.03829), (-0.1706, -0.0009371, -0.0664), (-0.1929, -0.0241, -0.07182), (-0.214, -0.02373, -0.04705), (-0.2018, 0.004225, -0.05843), (-0.0217, 0.001917, 0.2662), (0.008865, 0.1156, 0.1929), (0.08849, 0.002595, 0.1821), (0.005935, -0.1087, 0.1873), (-0.1247, -0.06445, 0.2013), (-0.1229, 0.07413, 0.2048), (0.05539, 0.07523, 0.0687), (0.05358, -0.06335, 0.06521), (-0.07818, -0.1048, 0.07713), (-0.1578, 0.008182, 0.08798), (-0.07525, 0.1194, 0.08277), (-0.04761, 0.00886, 0.003847), (0.002361, -0.01382, 0.138), (0.03169, 0.05457, 0.1383), (0.07302, -0.003745, 0.159), (0.05502, -0.0613, 0.1154), (0.00257, -0.03856, 0.06781), (-0.01185, 0.03305, 0.08196), (0.1025, 0.04934, 0.116), (0.1169, -0.02227, 0.1018), (0.07336, -0.04379, 0.04548), (0.03203, 0.01452, 0.02479), (0.05002, 0.07208, 0.06837), (0.1027, 0.02459, 0.04583)], [], [(104, 105, 101, 100), (35, 32, 96, 99), (34, 35, 99, 98), (33, 34, 98, 97), (32, 33, 97, 96), (99, 96, 92, 95), (113, 172, 112), (98, 99, 95, 94), (97, 98, 94, 93), (96, 97, 93, 92), (39, 36, 88, 91), (38, 39, 91, 90), (124, 114, 113), (114, 125, 113), (37, 38, 90, 89), (125, 126, 173), (217, 199, 200), (36, 37, 89, 88), (91, 88, 84, 87), (90, 91, 87, 86), (89, 90, 86, 85), (190, 200, 193), (88, 89, 85, 84), (87, 84, 12, 15), (86, 87, 15, 14), (85, 86, 14, 13), (84, 85, 13, 12), (83, 80, 36, 39), (82, 83, 39, 38), (81, 82, 38, 37), (80, 81, 37, 36), (79, 76, 72, 75), (78, 79, 75, 74), (77, 78, 74, 73), (76, 77, 73, 72), (43, 40, 68, 71), (93, 100, 92), (42, 43, 71, 70), (41, 42, 70, 69), (40, 41, 69, 68), (71, 68, 64, 67), (70, 71, 67, 66), (69, 70, 66, 65), (68, 69, 65, 64), (67, 64, 60, 63), (66, 67, 63, 62), (65, 66, 62, 61), (103, 100, 93), (64, 65, 61, 60), (55, 54, 53, 52), (51, 50, 49, 48), (223, 224, 241), (47, 46, 45, 44), (43, 42, 41, 40), (224, 240, 241), (35, 34, 33, 32), (31, 30, 29, 28), (199, 305, 304, 200), (200, 304, 303, 286), (62, 73, 61), (286, 303, 306, 198), (125, 299, 302, 113), (113, 302, 301, 172), (74, 82, 73), (172, 301, 300, 173), (124, 297, 298, 171), (171, 298, 295, 112), (73, 82, 81, 61), (198, 306, 305, 199), (112, 295, 296, 113), (199, 217, 216, 198), (224, 225, 240), (214, 190, 191, 215), (113, 296, 297, 124), (223, 241, 238), (201, 216, 215, 191), (0, 1, 2, 3), (214, 217, 200, 190), (101, 123, 122, 95), (75, 72, 80, 83), (74, 75, 83, 82), (76, 79, 223, 238), (27, 26, 25, 24), (240, 78, 77, 239), (80, 60, 61, 81), (76, 238, 239, 77), (102, 120, 123, 101), (173, 126, 115, 172), (173, 300, 299, 125), (80, 72, 63, 60), (122, 121, 94, 95), (79, 78, 222, 223), (225, 222, 78, 240), (103, 121, 120, 102), (115, 171, 112, 172), (62, 63, 72, 73), (198, 216, 201, 286), (115, 126, 124, 171), (103, 93, 94, 121), (92, 100, 101, 95), (192, 286, 201, 191), (105, 106, 102, 101), (106, 107, 103, 102), (107, 104, 100, 103), (108, 109, 105, 104), (109, 110, 106, 105), (110, 111, 107, 106), (111, 108, 104, 107), (28, 29, 109, 108), (29, 30, 110, 109), (30, 31, 111, 110), (31, 28, 108, 111), (116, 117, 296, 295), (117, 118, 297, 296), (118, 119, 298, 297), (119, 116, 295, 298), (120, 121, 117, 116), (121, 122, 118, 117), (122, 123, 119, 118), (123, 120, 116, 119), (127, 128, 114, 124), (128, 129, 125, 114), (129, 130, 126, 125), (130, 127, 124, 126), (131, 132, 128, 127), (132, 133, 129, 128), (133, 134, 130, 129), (134, 131, 127, 130), (135, 136, 132, 131), (136, 137, 133, 132), (137, 138, 134, 133), (138, 135, 131, 134), (139, 140, 136, 135), (140, 141, 137, 136), (141, 142, 138, 137), (142, 139, 135, 138), (143, 144, 140, 139), (144, 145, 141, 140), (145, 146, 142, 141), (146, 143, 139, 142), (147, 148, 144, 143), (148, 149, 145, 144), (149, 150, 146, 145), (150, 147, 143, 146), (24, 25, 148, 147), (25, 26, 149, 148), (26, 27, 150, 149), (27, 24, 147, 150), (151, 152, 5, 4), (152, 153, 6, 5), (153, 154, 7, 6), (154, 151, 4, 7), (155, 156, 152, 151), (156, 157, 153, 152), (157, 158, 154, 153), (158, 155, 151, 154), (159, 160, 156, 155), (160, 161, 157, 156), (161, 162, 158, 157), (162, 159, 155, 158), (163, 164, 160, 159), (164, 165, 161, 160), (165, 166, 162, 161), (166, 163, 159, 162), (167, 168, 164, 163), (168, 169, 165, 164), (169, 170, 166, 165), (170, 167, 163, 166), (302, 301, 168, 167), (301, 300, 169, 168), (300, 299, 170, 169), (299, 302, 167, 170), (174, 175, 9, 8), (175, 176, 10, 9), (176, 177, 11, 10), (177, 174, 8, 11), (178, 179, 175, 174), (179, 180, 176, 175), (180, 181, 177, 176), (181, 178, 174, 177), (182, 183, 179, 178), (183, 184, 180, 179), (184, 185, 181, 180), (185, 182, 178, 181), (186, 187, 183, 182), (187, 188, 184, 183), (188, 189, 185, 184), (189, 186, 182, 185), (4, 5, 187, 186), (5, 6, 188, 187), (6, 7, 189, 188), (7, 4, 186, 189), (194, 195, 191, 190), (195, 196, 192, 191), (196, 197, 193, 192), (197, 194, 190, 193), (8, 9, 195, 194), (9, 10, 196, 195), (10, 11, 197, 196), (11, 8, 194, 197), (202, 203, 305, 306), (203, 204, 304, 305), (204, 205, 303, 304), (205, 202, 306, 303), (206, 207, 203, 202), (207, 208, 204, 203), (208, 209, 205, 204), (209, 206, 202, 205), (12, 13, 207, 206), (13, 14, 208, 207), (14, 15, 209, 208), (15, 12, 206, 209), (210, 211, 17, 16), (211, 212, 18, 17), (212, 213, 19, 18), (213, 210, 16, 19), (214, 215, 211, 210), (215, 216, 212, 211), (216, 217, 213, 212), (217, 214, 210, 213), (218, 219, 21, 20), (219, 220, 22, 21), (220, 221, 23, 22), (221, 218, 20, 23), (16, 17, 219, 218), (17, 18, 220, 219), (18, 19, 221, 220), (19, 16, 218, 221), (20, 21, 1, 0), (21, 22, 2, 1), (22, 23, 3, 2), (23, 20, 0, 3), (226, 227, 223, 222), (227, 228, 224, 223), (228, 229, 225, 224), (229, 226, 222, 225), (230, 231, 227, 226), (231, 232, 228, 227), (232, 233, 229, 228), (233, 230, 226, 229), (234, 235, 231, 230), (235, 236, 232, 231), (236, 237, 233, 232), (237, 234, 230, 233), (44, 45, 235, 234), (45, 46, 236, 235), (46, 47, 237, 236), (47, 44, 234, 237), (242, 243, 239, 238), (243, 244, 240, 239), (244, 245, 241, 240), (245, 242, 238, 241), (246, 247, 243, 242), (247, 248, 244, 243), (248, 249, 245, 244), (249, 246, 242, 245), (250, 251, 247, 246), (251, 252, 248, 247), (252, 253, 249, 248), (253, 250, 246, 249), (48, 49, 251, 250), (49, 50, 252, 251), (50, 51, 253, 252), (51, 48, 250, 253), (254, 255, 57, 56), (255, 256, 58, 57), (256, 257, 59, 58), (257, 254, 56, 59), (258, 259, 255, 254), (259, 260, 256, 255), (260, 261, 257, 256), (261, 258, 254, 257), (262, 263, 259, 258), (263, 264, 260, 259), (264, 265, 261, 260), (265, 262, 258, 261), (266, 267, 263, 262), (267, 268, 264, 263), (268, 269, 265, 264), (269, 266, 262, 265), (270, 271, 267, 266), (271, 272, 268, 267), (272, 273, 269, 268), (273, 270, 266, 269), (274, 275, 271, 270), (275, 276, 272, 271), (276, 277, 273, 272), (277, 274, 270, 273), (278, 279, 275, 274), (279, 280, 276, 275), (280, 281, 277, 276), (281, 278, 274, 277), (282, 283, 279, 278), (283, 284, 280, 279), (284, 285, 281, 280), (285, 282, 278, 281), (52, 53, 283, 282), (53, 54, 284, 283), (54, 55, 285, 284), (55, 52, 282, 285), (287, 288, 193, 200), (288, 289, 192, 193), (289, 290, 286, 192), (290, 287, 200, 286), (291, 292, 288, 287), (292, 293, 289, 288), (293, 294, 290, 289), (294, 291, 287, 290), (56, 57, 292, 291), (57, 58, 293, 292), (58, 59, 294, 293), (59, 56, 291, 294), (307, 308, 309), (308, 307, 312), (307, 309, 310), (307, 310, 311), (307, 311, 312), (308, 312, 317), (309, 308, 313), (310, 309, 314), (311, 310, 315), (312, 311, 316), (308, 317, 313), (309, 313, 314), (310, 314, 315), (311, 315, 316), (312, 316, 317), (313, 317, 318), (314, 313, 318), (315, 314, 318), (316, 315, 318), (317, 316, 318), (319, 320, 321), (320, 319, 324), (319, 321, 322), (319, 322, 323), (319, 323, 324), (320, 324, 329), (321, 320, 325), (322, 321, 326), (323, 322, 327), (324, 323, 328), (320, 329, 325), (321, 325, 326), (322, 326, 327), (323, 327, 328), (324, 328, 329), (325, 329, 330), (326, 325, 330), (327, 326, 330), (328, 327, 330), (329, 328, 330), (331, 332, 333), (332, 331, 336), (331, 333, 334), (331, 334, 335), (331, 335, 336), (332, 336, 341), (333, 332, 337), (334, 333, 338), (335, 334, 339), (336, 335, 340), (332, 341, 337), (333, 337, 338), (334, 338, 339), (335, 339, 340), (336, 340, 341), (337, 341, 342), (338, 337, 342), (339, 338, 342), (340, 339, 342), (341, 340, 342), (343, 344, 345), (344, 343, 348), (343, 345, 346), (343, 346, 347), (343, 347, 348), (344, 348, 353), (345, 344, 349), (346, 345, 350), (347, 346, 351), (348, 347, 352), (344, 353, 349), (345, 349, 350), (346, 350, 351), (347, 351, 352), (348, 352, 353), (349, 353, 354), (350, 349, 354), (351, 350, 354), (352, 351, 354), (353, 352, 354), (355, 356, 357), (356, 355, 360), (355, 357, 358), (355, 358, 359), (355, 359, 360), (356, 360, 365), (357, 356, 361), (358, 357, 362), (359, 358, 363), (360, 359, 364), (356, 365, 361), (357, 361, 362), (358, 362, 363), (359, 363, 364), (360, 364, 365), (361, 365, 366), (362, 361, 366), (363, 362, 366), (364, 363, 366), (365, 364, 366), (367, 368, 369), (368, 367, 372), (367, 369, 370), (367, 370, 371), (367, 371, 372), (368, 372, 377), (369, 368, 373), (370, 369, 374), (371, 370, 375), (372, 371, 376), (368, 377, 373), (369, 373, 374), (370, 374, 375), (371, 375, 376), (372, 376, 377), (373, 377, 378), (374, 373, 378), (375, 374, 378), (376, 375, 378), (377, 376, 378), (379, 380, 381), (380, 379, 384), (379, 381, 382), (379, 382, 383), (379, 383, 384), (380, 384, 389), (381, 380, 385), (382, 381, 386), (383, 382, 387), (384, 383, 388), (380, 389, 385), (381, 385, 386), (382, 386, 387), (383, 387, 388), (384, 388, 389), (385, 389, 390), (386, 385, 390), (387, 386, 390), (388, 387, 390), (389, 388, 390)])
me_cube_001.polygons.foreach_set('material_index', [0, 0, 0, 0, 0, 0, 0, 0, 0, 0, 0, 0, 0, 0, 0, 0, 0, 0, 0, 0, 0, 0, 0, 0, 0, 0, 0, 0, 0, 0, 0, 0, 0, 0, 0, 0, 0, 0, 0, 0, 0, 0, 0, 0, 0, 0, 0, 0, 0, 0, 0, 0, 0, 0, 0, 0, 0, 0, 0, 0, 0, 0, 0, 0, 0, 0, 0, 0, 0, 0, 0, 0, 0, 0, 0, 0, 0, 0, 0, 0, 0, 0, 0, 0, 0, 0, 0, 0, 0, 0, 0, 0, 0, 0, 0, 0, 0, 0, 0, 0, 0, 0, 0, 0, 0, 0, 0, 0, 0, 0, 0, 0, 0, 0, 0, 0, 0, 0, 0, 0, 0, 0, 0, 0, 0, 0, 0, 0, 0, 0, 0, 0, 0, 0, 0, 0, 0, 0, 0, 0, 0, 0, 0, 0, 0, 0, 0, 0, 0, 0, 0, 0, 0, 0, 0, 0, 0, 0, 0, 0, 0, 0, 0, 0, 0, 0, 0, 0, 0, 0, 0, 0, 0, 0, 0, 0, 0, 0, 0, 0, 0, 0, 0, 0, 0, 0, 0, 0, 0, 0, 0, 0, 0, 0, 0, 0, 0, 0, 0, 0, 0, 0, 0, 0, 0, 0, 0, 0, 0, 0, 0, 0, 0, 0, 0, 0, 0, 0, 0, 0, 0, 0, 0, 0, 0, 0, 0, 0, 0, 0, 0, 0, 0, 0, 0, 0, 0, 0, 0, 0, 0, 0, 0, 0, 0, 0, 0, 0, 0, 0, 0, 0, 0, 0, 0, 0, 0, 0, 0, 0, 0, 0, 0, 0, 0, 0, 0, 0, 0, 0, 0, 0, 0, 0, 0, 0, 0, 0, 0, 0, 0, 0, 0, 0, 0, 0, 0, 0, 0, 0, 0, 0, 0, 0, 0, 0, 0, 0, 0, 0, 0, 0, 0, 0, 0, 0, 0, 0, 0, 0, 0, 0, 1, 1, 1, 1, 1, 1, 1, 1, 1, 1, 1, 1, 1, 1, 1, 1, 1, 1, 1, 1, 2, 2, 2, 2, 2, 2, 2, 2, 2, 2, 2, 2, 2, 2, 2, 2, 2, 2, 2, 2, 1, 1, 1, 1, 1, 1, 1, 1, 1, 1, 1, 1, 1, 1, 1, 1, 1, 1, 1, 1, 2, 2, 2, 2, 2, 2, 2, 2, 2, 2, 2, 2, 2, 2, 2, 2, 2, 2, 2, 2, 2, 2, 2, 2, 2, 2, 2, 2, 2, 2, 2, 2, 2, 2, 2, 2, 2, 2, 2, 2, 2, 2, 2, 2, 2, 2, 2, 2, 2, 2, 2, 2, 2, 2, 2, 2, 2, 2, 2, 2, 1, 1, 1, 1, 1, 1, 1, 1, 1, 1, 1, 1, 1, 1, 1, 1, 1, 1, 1, 1])
_uv = me_cube_001.uv_layers.new(name='UVMap')
_uv.uv.foreach_set('vector', [0.0, 0.0, 0.0, 0.0, 0.0, 0.0, 0.0, 0.0, 0.0, 0.0, 0.0, 0.0, 0.0, 0.0, 0.0, 0.0, 0.0, 0.0, 0.0, 0.0, 0.0, 0.0, 0.0, 0.0, 0.0, 0.0, 0.0, 0.0, 0.0, 0.0, 0.0, 0.0, 0.0, 0.0, 0.0, 0.0, 0.0, 0.0, 0.0, 0.0, 0.0, 0.0, 0.0, 0.0, 0.0, 0.0, 0.0, 0.0, 0.0, 0.0, 0.0, 0.0, 0.0, 0.0, 0.0, 0.0, 0.0, 0.0, 0.0, 0.0, 0.0, 0.0, 0.0, 0.0, 0.0, 0.0, 0.0, 0.0, 0.0, 0.0, 0.0, 0.0, 0.0, 0.0, 0.0, 0.0, 0.0, 0.0, 0.0, 0.0, 0.0, 0.0, 0.0, 0.0, 0.0, 0.0, 0.0, 0.0, 0.0, 0.0, 0.0, 0.0, 0.0, 0.0, 0.0, 0.0, 0.0, 0.0, 0.0, 0.0, 0.0, 0.0, 0.0, 0.0, 0.0, 0.0, 0.0, 0.0, 0.0, 0.0, 0.0, 0.0, 0.0, 0.0, 0.0, 0.0, 0.0, 0.0, 0.0, 0.0, 0.0, 0.0, 0.0, 0.0, 0.0, 0.0, 0.0, 0.0, 0.0, 0.0, 0.0, 0.0, 0.0, 0.0, 0.0, 0.0, 0.0, 0.0, 0.0, 0.0, 0.0, 0.0, 0.0, 0.0, 0.0, 0.0, 0.0, 0.0, 0.0, 0.0, 0.0, 0.0, 0.0, 0.0, 0.0, 0.0, 0.0, 0.0, 0.0, 0.0, 0.0, 0.0, 0.0, 0.0, 0.0, 0.0, 0.0, 0.0, 0.0, 0.0, 0.0, 0.0, 0.0, 0.0, 0.0, 0.0, 0.0, 0.0, 0.0, 0.0, 0.0, 0.0, 0.0, 0.0, 0.0, 0.0, 0.0, 0.0, 0.0, 0.0, 0.0, 0.0, 0.0, 0.0, 0.0, 0.0, 0.0, 0.0, 0.0, 0.0, 0.0, 0.0, 0.0, 0.0, 0.0, 0.0, 0.0, 0.0, 0.0, 0.0, 0.0, 0.0, 0.0, 0.0, 0.0, 0.0, 0.0, 0.0, 0.0, 0.0, 0.0, 0.0, 0.0, 0.0, 0.0, 0.0, 0.0, 0.0, 0.0, 0.0, 0.0, 0.0, 0.0, 0.0, 0.0, 0.0, 0.0, 0.0, 0.0, 0.0, 0.0, 0.0, 0.0, 0.0, 0.0, 0.0, 0.0, 0.0, 0.0, 0.0, 0.0, 0.0, 0.0, 0.0, 0.0, 0.0, 0.0, 0.0, 0.0, 0.0, 0.0, 0.0, 0.0, 0.0, 0.0, 0.0, 0.0, 0.0, 0.0, 0.0, 0.0, 0.0, 0.0, 0.0, 0.0, 0.0, 0.0, 0.0, 0.0, 0.0, 0.0, 0.0, 0.0, 0.0, 0.0, 0.0, 0.0, 0.0, 0.0, 0.0, 0.0, 0.0, 0.0, 0.0, 0.0, 0.0, 0.0, 0.0, 0.0, 0.0, 0.0, 0.0, 0.0, 0.0, 0.0, 0.0, 0.0, 0.0, 0.0, 0.0, 0.0, 0.0, 0.0, 0.0, 0.0, 0.0, 0.0, 0.0, 0.0, 0.0, 0.0, 0.0, 0.0, 0.0, 0.0, 0.0, 0.0, 0.0, 0.0, 0.0, 0.0, 0.0, 0.0, 0.0, 0.0, 0.0, 0.0, 0.0, 0.0, 0.0, 0.0, 0.0, 0.0, 0.0, 0.0, 0.0, 0.0, 0.0, 0.0, 0.0, 0.0, 0.0, 0.0, 0.0, 0.0, 0.0, 0.0, 0.0, 0.0, 0.0, 0.0, 0.0, 0.0, 0.0, 0.0, 0.0, 0.0, 0.0, 0.0, 0.0, 0.0, 0.0, 0.0, 0.0, 0.0, 0.0, 0.0, 0.0, 0.0, 0.0, 0.0, 0.0, 0.0, 0.0, 0.0, 0.0, 0.0, 0.0, 0.0, 0.0, 0.0, 0.0, 0.0, 0.0, 0.0, 0.0, 0.0, 0.0, 0.0, 0.0, 0.0, 0.0, 0.0, 0.0, 0.0, 0.0, 0.0, 0.0, 0.0, 0.0, 0.0, 0.0, 0.0, 0.0, 0.0, 0.0, 0.0, 0.0, 0.0, 0.0, 0.0, 0.0, 0.0, 0.0, 0.0, 0.0, 0.0, 0.0, 0.0, 0.0, 0.0, 0.0, 0.0, 0.0, 0.0, 0.0, 0.0, 0.0, 0.0, 0.0, 0.0, 0.0, 0.0, 0.0, 0.0, 0.0, 0.0, 0.0, 0.0, 0.0, 0.0, 0.0, 0.0, 0.0, 0.0, 0.0, 0.0, 0.0, 0.0, 0.0, 0.0, 0.0, 0.0, 0.0, 0.0, 0.0, 0.0, 0.0, 0.0, 0.0, 0.0, 0.0, 0.0, 0.0, 0.0, 0.0, 0.0, 0.0, 0.0, 0.0, 0.0, 0.0, 0.0, 0.0, 0.0, 0.0, 0.0, 0.0, 0.0, 0.0, 0.0, 0.0, 0.0, 0.0, 0.0, 0.0, 0.0, 0.0, 0.0, 0.0, 0.0, 0.0, 0.0, 0.0, 0.0, 0.0, 0.0, 0.0, 0.0, 0.0, 0.0, 0.0, 0.0, 0.0, 0.0, 0.0, 0.0, 0.0, 0.0, 0.0, 0.0, 0.0, 0.0, 0.0, 0.0, 0.0, 0.0, 0.0, 0.0, 0.0, 0.0, 0.0, 0.0, 0.0, 0.0, 0.0, 0.0, 0.0, 0.0, 0.0, 0.0, 0.0, 0.0, 0.0, 0.0, 0.0, 0.0, 0.0, 0.0, 0.0, 0.0, 0.0, 0.0, 0.0, 0.0, 0.0, 0.0, 0.0, 0.0, 0.0, 0.0, 0.0, 0.0, 0.0, 0.0, 0.0, 0.0, 0.0, 0.0, 0.0, 0.0, 0.0, 0.0, 0.0, 0.0, 0.0, 0.0, 0.0, 0.0, 0.0, 0.0, 0.0, 0.0, 0.0, 0.0, 0.0, 0.0, 0.0, 0.0, 0.0, 0.0, 0.0, 0.0, 0.0, 0.0, 0.0, 0.0, 0.0, 0.0, 0.0, 0.0, 0.0, 0.0, 0.0, 0.0, 0.0, 0.0, 0.0, 0.0, 0.0, 0.0, 0.0, 0.0, 0.0, 0.0, 0.0, 0.0, 0.0, 0.0, 0.0, 0.0, 0.0, 0.0, 0.0, 0.0, 0.0, 0.0, 0.0, 0.0, 0.0, 0.0, 0.0, 0.0, 0.0, 0.0, 0.0, 0.0, 0.0, 0.0, 0.0, 0.0, 0.0, 0.0, 0.0, 0.0, 0.0, 0.0, 0.0, 0.0, 0.0, 0.0, 0.0, 0.0, 0.0, 0.0, 0.0, 0.0, 0.0, 0.0, 0.0, 0.0, 0.0, 0.0, 0.0, 0.0, 0.0, 0.0, 0.0, 0.0, 0.0, 0.0, 0.0, 0.0, 0.0, 0.0, 0.0, 0.0, 0.0, 0.0, 0.0, 0.0, 0.0, 0.0, 0.0, 0.0, 0.0, 0.0, 0.0, 0.0, 0.0, 0.0, 0.0, 0.0, 0.0, 0.0, 0.0, 0.0, 0.0, 0.0, 0.0, 0.0, 0.0, 0.0, 0.0, 0.0, 0.0, 0.0, 0.0, 0.0, 0.0, 0.0, 0.0, 0.0, 0.0, 0.0, 0.0, 0.0, 0.0, 0.0, 0.0, 0.0, 0.0, 0.0, 0.0, 0.0, 0.0, 0.0, 0.0, 0.0, 0.0, 0.0, 0.0, 0.0, 0.0, 0.0, 0.0, 0.0, 0.0, 0.0, 0.0, 0.0, 0.0, 0.0, 0.0, 0.0, 0.0, 0.0, 0.0, 0.0, 0.0, 0.0, 0.0, 0.0, 0.0, 0.0, 0.0, 0.0, 0.0, 0.0, 0.0, 0.0, 0.0, 0.0, 0.0, 0.0, 0.0, 0.0, 0.0, 0.0, 0.0, 0.0, 0.0, 0.0, 0.0, 0.0, 0.0, 0.0, 0.0, 0.0, 0.0, 0.0, 0.0, 0.0, 0.0, 0.0, 0.0, 0.0, 0.0, 0.0, 0.0, 0.0, 0.0, 0.0, 0.0, 0.0, 0.0, 0.0, 0.0, 0.0, 0.0, 0.0, 0.0, 0.0, 0.0, 0.0, 0.0, 0.0, 0.0, 0.0, 0.0, 0.0, 0.0, 0.0, 0.0, 0.0, 0.0, 0.0, 0.0, 0.0, 0.0, 0.0, 0.0, 0.0, 0.0, 0.0, 0.0, 0.0, 0.0, 0.0, 0.0, 0.0, 0.0, 0.0, 0.0, 0.0, 0.0, 0.0, 0.0, 0.0, 0.0, 0.0, 0.0, 0.0, 0.0, 0.0, 0.0, 0.0, 0.0, 0.0, 0.0, 0.0, 0.0, 0.0, 0.0, 0.0, 0.0, 0.0, 0.0, 0.0, 0.0, 0.0, 0.0, 0.0, 0.0, 0.0, 0.0, 0.0, 0.0, 0.0, 0.0, 0.0, 0.0, 0.0, 0.0, 0.0, 0.0, 0.0, 0.0, 0.0, 0.0, 0.0, 0.0, 0.0, 0.0, 0.0, 0.0, 0.0, 0.0, 0.0, 0.0, 0.0, 0.0, 0.0, 0.0, 0.0, 0.0, 0.0, 0.0, 0.0, 0.0, 0.0, 0.0, 0.0, 0.0, 0.0, 0.0, 0.0, 0.0, 0.0, 0.0, 0.0, 0.0, 0.0, 0.0, 0.0, 0.0, 0.0, 0.0, 0.0, 0.0, 0.0, 0.0, 0.0, 0.0, 0.0, 0.0, 0.0, 0.0, 0.0, 0.0, 0.0, 0.0, 0.0, 0.0, 0.0, 0.0, 0.0, 0.0, 0.0, 0.0, 0.0, 0.0, 0.0, 0.0, 0.0, 0.0, 0.0, 0.0, 0.0, 0.0, 0.0, 0.0, 0.0, 0.0, 0.0, 0.0, 0.0, 0.0, 0.0, 0.0, 0.0, 0.0, 0.0, 0.0, 0.0, 0.0, 0.0, 0.0, 0.0, 0.0, 0.0, 0.0, 0.0, 0.0, 0.0, 0.0, 0.0, 0.0, 0.0, 0.0, 0.0, 0.0, 0.0, 0.0, 0.0, 0.0, 0.0, 0.0, 0.0, 0.0, 0.0, 0.0, 0.0, 0.0, 0.0, 0.0, 0.0, 0.0, 0.0, 0.0, 0.0, 0.0, 0.0, 0.0, 0.0, 0.0, 0.0, 0.0, 0.0, 0.0, 0.0, 0.0, 0.0, 0.0, 0.0, 0.0, 0.0, 0.0, 0.0, 0.0, 0.0, 0.0, 0.0, 0.0, 0.0, 0.0, 0.0, 0.0, 0.0, 0.0, 0.0, 0.0, 0.0, 0.0, 0.0, 0.0, 0.0, 0.0, 0.0, 0.0, 0.0, 0.0, 0.0, 0.0, 0.0, 0.0, 0.0, 0.0, 0.0, 0.0, 0.0, 0.0, 0.0, 0.0, 0.0, 0.0, 0.0, 0.0, 0.0, 0.0, 0.0, 0.0, 0.0, 0.0, 0.0, 0.0, 0.0, 0.0, 0.0, 0.0, 0.0, 0.0, 0.0, 0.0, 0.0, 0.0, 0.0, 0.0, 0.0, 0.0, 0.0, 0.0, 0.0, 0.0, 0.0, 0.0, 0.0, 0.0, 0.0, 0.0, 0.0, 0.0, 0.0, 0.0, 0.0, 0.0, 0.0, 0.0, 0.0, 0.0, 0.0, 0.0, 0.0, 0.0, 0.0, 0.0, 0.0, 0.0, 0.0, 0.0, 0.0, 0.0, 0.0, 0.0, 0.0, 0.0, 0.0, 0.0, 0.0, 0.0, 0.0, 0.0, 0.0, 0.0, 0.0, 0.0, 0.0, 0.0, 0.0, 0.0, 0.0, 0.0, 0.0, 0.0, 0.0, 0.0, 0.0, 0.0, 0.0, 0.0, 0.0, 0.0, 0.0, 0.0, 0.0, 0.0, 0.0, 0.0, 0.0, 0.0, 0.0, 0.0, 0.0, 0.0, 0.0, 0.0, 0.0, 0.0, 0.0, 0.0, 0.0, 0.0, 0.0, 0.0, 0.0, 0.0, 0.0, 0.0, 0.0, 0.0, 0.0, 0.0, 0.0, 0.0, 0.0, 0.0, 0.0, 0.0, 0.0, 0.0, 0.0, 0.0, 0.0, 0.0, 0.0, 0.0, 0.0, 0.0, 0.0, 0.0, 0.0, 0.0, 0.0, 0.0, 0.0, 0.0, 0.0, 0.0, 0.0, 0.0, 0.0, 0.0, 0.0, 0.0, 0.0, 0.0, 0.0, 0.0, 0.0, 0.0, 0.0, 0.0, 0.0, 0.0, 0.0, 0.0, 0.0, 0.0, 0.0, 0.0, 0.0, 0.0, 0.0, 0.0, 0.0, 0.0, 0.0, 0.0, 0.0, 0.0, 0.0, 0.0, 0.0, 0.0, 0.0, 0.0, 0.0, 0.0, 0.0, 0.0, 0.0, 0.0, 0.0, 0.0, 0.0, 0.0, 0.0, 0.0, 0.0, 0.0, 0.0, 0.0, 0.0, 0.0, 0.0, 0.0, 0.0, 0.0, 0.0, 0.0, 0.0, 0.0, 0.0, 0.0, 0.0, 0.0, 0.0, 0.0, 0.0, 0.0, 0.0, 0.0, 0.0, 0.0, 0.0, 0.0, 0.0, 0.0, 0.0, 0.0, 0.0, 0.0, 0.0, 0.0, 0.0, 0.0, 0.0, 0.0, 0.0, 0.0, 0.0, 0.0, 0.0, 0.0, 0.0, 0.0, 0.0, 0.0, 0.0, 0.0, 0.0, 0.0, 0.0, 0.0, 0.0, 0.0, 0.0, 0.0, 0.0, 0.0, 0.0, 0.0, 0.0, 0.0, 0.0, 0.0, 0.0, 0.0, 0.0, 0.0, 0.0, 0.0, 0.0, 0.0, 0.0, 0.0, 0.0, 0.0, 0.0, 0.0, 0.0, 0.0, 0.0, 0.0, 0.0, 0.0, 0.0, 0.0, 0.0, 0.0, 0.0, 0.0, 0.0, 0.0, 0.0, 0.0, 0.0, 0.0, 0.0, 0.0, 0.0, 0.0, 0.0, 0.0, 0.0, 0.0, 0.0, 0.0, 0.0, 0.0, 0.0, 0.0, 0.0, 0.0, 0.0, 0.0, 0.0, 0.0, 0.0, 0.0, 0.0, 0.0, 0.0, 0.0, 0.0, 0.0, 0.0, 0.0, 0.0, 0.0, 0.0, 0.0, 0.0, 0.0, 0.0, 0.0, 0.0, 0.0, 0.0, 0.0, 0.0, 0.0, 0.0, 0.0, 0.0, 0.0, 0.0, 0.0, 0.0, 0.0, 0.0, 0.0, 0.0, 0.0, 0.0, 0.0, 0.0, 0.0, 0.0, 0.0, 0.0, 0.0, 0.0, 0.0, 0.0, 0.0, 0.0, 0.0, 0.0, 0.0, 0.0, 0.0, 0.0, 0.0, 0.0, 0.0, 0.0, 0.0, 0.0, 0.0, 0.0, 0.0, 0.0, 0.0, 0.0, 0.0, 0.0, 0.0, 0.0, 0.0, 0.0, 0.0, 0.0, 0.0, 0.0, 0.0, 0.0, 0.0, 0.0, 0.0, 0.0, 0.0, 0.0, 0.0, 0.0, 0.0, 0.0, 0.0, 0.0, 0.0, 0.0, 0.0, 0.0, 0.0, 0.0, 0.0, 0.0, 0.0, 0.0, 0.0, 0.0, 0.0, 0.0, 0.0, 0.0, 0.0, 0.0, 0.0, 0.0, 0.0, 0.0, 0.0, 0.0, 0.0, 0.0, 0.0, 0.0, 0.0, 0.0, 0.0, 0.0, 0.0, 0.0, 0.0, 0.0, 0.0, 0.0, 0.0, 0.0, 0.0, 0.0, 0.0, 0.0, 0.0, 0.0, 0.0, 0.0, 0.0, 0.0, 0.0, 0.0, 0.0, 0.0, 0.0, 0.0, 0.0, 0.0, 0.0, 0.0, 0.0, 0.0, 0.0, 0.0, 0.0, 0.0, 0.0, 0.0, 0.0, 0.0, 0.0, 0.0, 0.0, 0.0, 0.0, 0.0, 0.0, 0.0, 0.0, 0.0, 0.0, 0.0, 0.0, 0.0, 0.0, 0.0, 0.0, 0.0, 0.0, 0.0, 0.0, 0.0, 0.0, 0.0, 0.0, 0.0, 0.0, 0.0, 0.0, 0.0, 0.0, 0.0, 0.0, 0.0, 0.0, 0.0, 0.0, 0.0, 0.0, 0.0, 0.0, 0.0, 0.0, 0.0, 0.0, 0.0, 0.0, 0.0, 0.0, 0.0, 0.0, 0.0, 0.0, 0.0, 0.0, 0.0, 0.0, 0.0, 0.0, 0.0, 0.0, 0.0, 0.0, 0.0, 0.0, 0.0, 0.0, 0.0, 0.0, 0.0, 0.0, 0.0, 0.0, 0.0, 0.0, 0.0, 0.0, 0.0, 0.0, 0.0, 0.0, 0.0, 0.0, 0.0, 0.0, 0.0, 0.0, 0.0, 0.0, 0.0, 0.0, 0.0, 0.0, 0.0, 0.0, 0.0, 0.0, 0.0, 0.0, 0.0, 0.0, 0.0, 0.0, 0.0, 0.0, 0.0, 0.0, 0.0, 0.0, 0.0, 0.0, 0.0, 0.0, 0.0, 0.0, 0.0, 0.0, 0.0, 0.0, 0.0, 0.0, 0.0, 0.0, 0.0, 0.0, 0.0, 0.0, 0.0, 0.0, 0.0, 0.0, 0.0, 0.0, 0.0, 0.0, 0.0, 0.0, 0.0, 0.0, 0.0, 0.0, 0.0, 0.0, 0.0, 0.0, 0.0, 0.0, 0.0, 0.0, 0.0, 0.0, 0.0, 0.0, 0.0, 0.0, 0.0, 0.0, 0.0, 0.0, 0.0, 0.0, 0.0, 0.0, 0.0, 0.0, 0.0, 0.0, 0.0, 0.0, 0.0, 0.0, 0.0, 0.0, 0.0, 0.0, 0.0, 0.0, 0.0, 0.0, 0.0, 0.0, 0.0, 0.0, 0.0, 0.0, 0.0, 0.0, 0.0, 0.0, 0.0, 0.0, 0.0, 0.0, 0.0, 0.0, 0.0, 0.0, 0.0, 0.0, 0.0, 0.0, 0.0, 0.0, 0.0, 0.0, 0.0, 0.0, 0.0, 0.0, 0.0, 0.0, 0.0, 0.0, 0.0, 0.0, 0.0, 0.0, 0.0, 0.0, 0.0, 0.0, 0.0, 0.0, 0.0, 0.0, 0.0, 0.0, 0.0, 0.0, 0.0, 0.0, 0.0, 0.0, 0.0, 0.0, 0.0, 0.0, 0.0, 0.0, 0.0, 0.0, 0.0, 0.0, 0.0, 0.0, 0.0, 0.0, 0.0, 0.0, 0.0, 0.0, 0.0, 0.0, 0.0, 0.0, 0.0, 0.0, 0.0, 0.0, 0.0, 0.0, 0.0, 0.0, 0.0, 0.0, 0.0, 0.0, 0.0, 0.0, 0.0, 0.0, 0.0, 0.0, 0.0, 0.0, 0.0, 0.0, 0.0, 0.0, 0.0, 0.0, 0.0, 0.0, 0.0, 0.0, 0.0, 0.0, 0.0, 0.0, 0.0, 0.0, 0.0, 0.0, 0.0, 0.0, 0.0, 0.0, 0.0, 0.0, 0.0, 0.0, 0.0, 0.0, 0.0, 0.0, 0.0, 0.0, 0.0, 0.0, 0.0, 0.0, 0.0, 0.0, 0.0, 0.0, 0.0, 0.0, 0.0, 0.0, 0.0, 0.0, 0.0, 0.0, 0.0, 0.0, 0.0, 0.0, 0.0, 0.0, 0.0, 0.0, 0.0, 0.0, 0.0, 0.0, 0.0, 0.0, 0.0, 0.0, 0.0, 0.0, 0.0, 0.0, 0.0, 0.0, 0.0, 0.0, 0.0, 0.0, 0.0, 0.0, 0.0, 0.0, 0.0, 0.0, 0.0, 0.0, 0.0, 0.0, 0.0, 0.0, 0.0, 0.0, 0.0, 0.0, 0.0, 0.0, 0.0, 0.0, 0.0, 0.0, 0.0, 0.0, 0.0, 0.0, 0.0, 0.0, 0.0, 0.0, 0.0, 0.0, 0.0, 0.0, 0.0, 0.0, 0.0, 0.0, 0.0, 0.0, 0.0, 0.0, 0.0, 0.0, 0.0, 0.0, 0.0, 0.0, 0.0, 0.0, 0.0, 0.0, 0.0, 0.0, 0.0, 0.0, 0.0, 0.0, 0.0, 0.0, 0.0, 0.0, 0.0, 0.0, 0.0, 0.0, 0.0, 0.0, 0.0, 0.0, 0.0, 0.0, 0.0, 0.0, 0.0, 0.0, 0.0, 0.0, 0.0, 0.0, 0.0, 0.0, 0.0, 0.0, 0.0, 0.0, 0.0, 0.0, 0.0, 0.0, 0.0, 0.0, 0.0, 0.0, 0.0, 0.0, 0.0, 0.0, 0.0, 0.0, 0.0, 0.0, 0.0, 0.0, 0.0, 0.0, 0.0, 0.0, 0.0, 0.0, 0.0, 0.0, 0.0, 0.0, 0.0, 0.0, 0.0, 0.0, 0.0, 0.0, 0.0, 0.0, 0.0, 0.0, 0.0, 0.0, 0.0, 0.0, 0.0, 0.0, 0.0, 0.0, 0.0, 0.0, 0.0, 0.0, 0.0, 0.0, 0.0, 0.0, 0.0, 0.0, 0.0, 0.0, 0.0, 0.0, 0.0, 0.0, 0.0, 0.0, 0.0, 0.0, 0.0, 0.0, 0.0, 0.0, 0.0, 0.0, 0.0, 0.0, 0.0, 0.0, 0.0, 0.0, 0.0, 0.0, 0.0, 0.0, 0.0, 0.0, 0.0, 0.0, 0.0, 0.0, 0.0, 0.0, 0.0, 0.0, 0.0, 0.0, 0.0, 0.0, 0.0, 0.0, 0.0, 0.0, 0.0, 0.0, 0.0, 0.0, 0.0, 0.0, 0.0, 0.0, 0.0, 0.0, 0.0, 0.0, 0.0, 0.0, 0.0, 0.0, 0.0, 0.0, 0.0, 0.0, 0.0, 0.0, 0.0, 0.0, 0.0, 0.0, 0.0, 0.0, 0.0, 0.0, 0.0, 0.0, 0.0, 0.0, 0.0, 0.0, 0.0, 0.0, 0.0, 0.0, 0.0, 0.0, 0.0, 0.0, 0.0, 0.0, 0.0, 0.0, 0.0, 0.0, 0.0, 0.0, 0.0, 0.0, 0.0, 0.0, 0.0, 0.0, 0.0, 0.0, 0.0, 0.0, 0.0, 0.0, 0.0, 0.0, 0.0, 0.0, 0.0, 0.0, 0.0, 0.0, 0.0, 0.0, 0.0, 0.0, 0.0, 0.0, 0.0, 0.0, 0.0, 0.0, 0.0, 0.0, 0.0, 0.0, 0.0, 0.0, 0.0, 0.0, 0.0, 0.0, 0.0, 0.0, 0.0, 0.0, 0.0, 0.0, 0.0, 0.0, 0.0, 0.0, 0.0, 0.0, 0.0, 0.0, 0.0, 0.0, 0.0, 0.0, 0.0, 0.0, 0.0, 0.0, 0.0, 0.0, 0.0, 0.0, 0.0, 0.0, 0.0, 0.0, 0.0, 0.0, 0.0, 0.0, 0.0, 0.0, 0.0, 0.0, 0.0, 0.0, 0.0, 0.0, 0.0, 0.0, 0.0, 0.0, 0.0, 0.0, 0.0, 0.0, 0.0, 0.0, 0.0, 0.0, 0.0, 0.0, 0.0, 0.0, 0.0, 0.0, 0.0, 0.0, 0.0, 0.0, 0.0, 0.0, 0.0, 0.0, 0.0, 0.0, 0.0, 0.0, 0.0, 0.0, 0.0, 0.0, 0.0, 0.0, 0.0, 0.0, 0.0, 0.0, 0.0, 0.0, 0.0, 0.0, 0.0, 0.0, 0.0, 0.0, 0.0, 0.0, 0.0, 0.0, 0.0, 0.0, 0.0, 0.0, 0.0, 0.0, 0.0, 0.0, 0.0, 0.0, 0.0, 0.0, 0.0, 0.0, 0.0, 0.0, 0.0, 0.0, 0.0, 0.0, 0.0, 0.0, 0.0, 0.0, 0.0, 0.0, 0.0, 0.0, 0.0, 0.0, 0.0, 0.0, 0.0, 0.0, 0.0, 0.0, 0.0, 0.0, 0.0, 0.0, 0.0, 0.0, 0.0, 0.0, 0.0, 0.0, 0.0, 0.0, 0.0, 0.0, 0.0, 0.0, 0.0, 0.0, 0.0, 0.0, 0.0, 0.0, 0.0, 0.0, 0.0, 0.0, 0.0, 0.0, 0.0, 0.0, 0.0, 0.0, 0.0, 0.0, 0.0, 0.0, 0.0, 0.0, 0.0, 0.0, 0.0, 0.0, 0.0, 0.0, 0.0, 0.0, 0.0, 0.0, 0.0, 0.0, 0.0, 0.0, 0.0, 0.0, 0.0, 0.0, 0.0, 0.0, 0.0, 0.0, 0.0, 0.0, 0.0, 0.0, 0.0, 0.0, 0.0, 0.0, 0.0, 0.0, 0.0, 0.0, 0.0, 0.0, 0.0, 0.0, 0.0, 0.0, 0.0, 0.0, 0.0, 0.0, 0.0, 0.0, 0.0, 0.0, 0.0, 0.0, 0.0, 0.0, 0.0, 0.0, 0.0, 0.0, 0.0, 0.0, 0.0, 0.0, 0.0, 0.0, 0.0, 0.0, 0.0, 0.0, 0.0, 0.0, 0.0, 0.0, 0.0, 0.0, 0.0, 0.0, 0.0, 0.0, 0.0, 0.0, 0.0, 0.0, 0.0, 0.0, 0.0, 0.0, 0.0, 0.0, 0.0, 0.0, 0.0, 0.0, 0.0, 0.0, 0.0, 0.0, 0.0, 0.0, 0.0, 0.0, 0.0, 0.0, 0.0, 0.0, 0.0, 0.0, 0.0, 0.0, 0.0, 0.0, 0.0, 0.0, 0.0, 0.0, 0.0, 0.0, 0.0, 0.0, 0.0, 0.0, 0.0, 0.0, 0.0, 0.0, 0.0, 0.0, 0.0, 0.0, 0.0, 0.0, 0.0, 0.0, 0.0, 0.0, 0.0, 0.0, 0.0, 0.0, 0.0, 0.0, 0.0, 0.0, 0.0, 0.0, 0.0, 0.0, 0.8182, 0.0, 0.7273, 0.1575, 0.9091, 0.1575, 0.7273, 0.1575, 0.6364, 0.0, 0.5455, 0.1575, 0.09091, 0.0, 0.0, 0.1575, 0.1818, 0.1575, 0.2727, 0.0, 0.1818, 0.1575, 0.3636, 0.1575, 0.4545, 0.0, 0.3636, 0.1575, 0.5455, 0.1575, 0.7273, 0.1575, 0.5455, 0.1575, 0.6364, 0.3149, 0.9091, 0.1575, 0.7273, 0.1575, 0.8182, 0.3149, 0.1818, 0.1575, 0.0, 0.1575, 0.09091, 0.3149, 0.3636, 0.1575, 0.1818, 0.1575, 0.2727, 0.3149, 0.5455, 0.1575, 0.3636, 0.1575, 0.4545, 0.3149, 0.7273, 0.1575, 0.6364, 0.3149, 0.8182, 0.3149, 0.9091, 0.1575, 0.8182, 0.3149, 1.0, 0.3149, 0.1818, 0.1575, 0.09091, 0.3149, 0.2727, 0.3149, 0.3636, 0.1575, 0.2727, 0.3149, 0.4545, 0.3149, 0.5455, 0.1575, 0.4545, 0.3149, 0.6364, 0.3149, 0.8182, 0.3149, 0.6364, 0.3149, 0.7273, 0.4724, 1.0, 0.3149, 0.8182, 0.3149, 0.9091, 0.4724, 0.2727, 0.3149, 0.09091, 0.3149, 0.1818, 0.4724, 0.4545, 0.3149, 0.2727, 0.3149, 0.3636, 0.4724, 0.6364, 0.3149, 0.4545, 0.3149, 0.5455, 0.4724, 0.8182, 0.0, 0.7273, 0.1575, 0.9091, 0.1575, 0.7273, 0.1575, 0.6364, 0.0, 0.5455, 0.1575, 0.09091, 0.0, 0.0, 0.1575, 0.1818, 0.1575, 0.2727, 0.0, 0.1818, 0.1575, 0.3636, 0.1575, 0.4545, 0.0, 0.3636, 0.1575, 0.5455, 0.1575, 0.7273, 0.1575, 0.5455, 0.1575, 0.6364, 0.3149, 0.9091, 0.1575, 0.7273, 0.1575, 0.8182, 0.3149, 0.1818, 0.1575, 0.0, 0.1575, 0.09091, 0.3149, 0.3636, 0.1575, 0.1818, 0.1575, 0.2727, 0.3149, 0.5455, 0.1575, 0.3636, 0.1575, 0.4545, 0.3149, 0.7273, 0.1575, 0.6364, 0.3149, 0.8182, 0.3149, 0.9091, 0.1575, 0.8182, 0.3149, 1.0, 0.3149, 0.1818, 0.1575, 0.09091, 0.3149, 0.2727, 0.3149, 0.3636, 0.1575, 0.2727, 0.3149, 0.4545, 0.3149, 0.5455, 0.1575, 0.4545, 0.3149, 0.6364, 0.3149, 0.8182, 0.3149, 0.6364, 0.3149, 0.7273, 0.4724, 1.0, 0.3149, 0.8182, 0.3149, 0.9091, 0.4724, 0.2727, 0.3149, 0.09091, 0.3149, 0.1818, 0.4724, 0.4545, 0.3149, 0.2727, 0.3149, 0.3636, 0.4724, 0.6364, 0.3149, 0.4545, 0.3149, 0.5455, 0.4724, 0.8182, 0.0, 0.7273, 0.1575, 0.9091, 0.1575, 0.7273, 0.1575, 0.6364, 0.0, 0.5455, 0.1575, 0.09091, 0.0, 0.0, 0.1575, 0.1818, 0.1575, 0.2727, 0.0, 0.1818, 0.1575, 0.3636, 0.1575, 0.4545, 0.0, 0.3636, 0.1575, 0.5455, 0.1575, 0.7273, 0.1575, 0.5455, 0.1575, 0.6364, 0.3149, 0.9091, 0.1575, 0.7273, 0.1575, 0.8182, 0.3149, 0.1818, 0.1575, 0.0, 0.1575, 0.09091, 0.3149, 0.3636, 0.1575, 0.1818, 0.1575, 0.2727, 0.3149, 0.5455, 0.1575, 0.3636, 0.1575, 0.4545, 0.3149, 0.7273, 0.1575, 0.6364, 0.3149, 0.8182, 0.3149, 0.9091, 0.1575, 0.8182, 0.3149, 1.0, 0.3149, 0.1818, 0.1575, 0.09091, 0.3149, 0.2727, 0.3149, 0.3636, 0.1575, 0.2727, 0.3149, 0.4545, 0.3149, 0.5455, 0.1575, 0.4545, 0.3149, 0.6364, 0.3149, 0.8182, 0.3149, 0.6364, 0.3149, 0.7273, 0.4724, 1.0, 0.3149, 0.8182, 0.3149, 0.9091, 0.4724, 0.2727, 0.3149, 0.09091, 0.3149, 0.1818, 0.4724, 0.4545, 0.3149, 0.2727, 0.3149, 0.3636, 0.4724, 0.6364, 0.3149, 0.4545, 0.3149, 0.5455, 0.4724, 0.8182, 0.0, 0.7273, 0.1575, 0.9091, 0.1575, 0.7273, 0.1575, 0.6364, 0.0, 0.5455, 0.1575, 0.09091, 0.0, 0.0, 0.1575, 0.1818, 0.1575, 0.2727, 0.0, 0.1818, 0.1575, 0.3636, 0.1575, 0.4545, 0.0, 0.3636, 0.1575, 0.5455, 0.1575, 0.7273, 0.1575, 0.5455, 0.1575, 0.6364, 0.3149, 0.9091, 0.1575, 0.7273, 0.1575, 0.8182, 0.3149, 0.1818, 0.1575, 0.0, 0.1575, 0.09091, 0.3149, 0.3636, 0.1575, 0.1818, 0.1575, 0.2727, 0.3149, 0.5455, 0.1575, 0.3636, 0.1575, 0.4545, 0.3149, 0.7273, 0.1575, 0.6364, 0.3149, 0.8182, 0.3149, 0.9091, 0.1575, 0.8182, 0.3149, 1.0, 0.3149, 0.1818, 0.1575, 0.09091, 0.3149, 0.2727, 0.3149, 0.3636, 0.1575, 0.2727, 0.3149, 0.4545, 0.3149, 0.5455, 0.1575, 0.4545, 0.3149, 0.6364, 0.3149, 0.8182, 0.3149, 0.6364, 0.3149, 0.7273, 0.4724, 1.0, 0.3149, 0.8182, 0.3149, 0.9091, 0.4724, 0.2727, 0.3149, 0.09091, 0.3149, 0.1818, 0.4724, 0.4545, 0.3149, 0.2727, 0.3149, 0.3636, 0.4724, 0.6364, 0.3149, 0.4545, 0.3149, 0.5455, 0.4724, 0.8182, 0.0, 0.7273, 0.1575, 0.9091, 0.1575, 0.7273, 0.1575, 0.6364, 0.0, 0.5455, 0.1575, 0.09091, 0.0, 0.0, 0.1575, 0.1818, 0.1575, 0.2727, 0.0, 0.1818, 0.1575, 0.3636, 0.1575, 0.4545, 0.0, 0.3636, 0.1575, 0.5455, 0.1575, 0.7273, 0.1575, 0.5455, 0.1575, 0.6364, 0.3149, 0.9091, 0.1575, 0.7273, 0.1575, 0.8182, 0.3149, 0.1818, 0.1575, 0.0, 0.1575, 0.09091, 0.3149, 0.3636, 0.1575, 0.1818, 0.1575, 0.2727, 0.3149, 0.5455, 0.1575, 0.3636, 0.1575, 0.4545, 0.3149, 0.7273, 0.1575, 0.6364, 0.3149, 0.8182, 0.3149, 0.9091, 0.1575, 0.8182, 0.3149, 1.0, 0.3149, 0.1818, 0.1575, 0.09091, 0.3149, 0.2727, 0.3149, 0.3636, 0.1575, 0.2727, 0.3149, 0.4545, 0.3149, 0.5455, 0.1575, 0.4545, 0.3149, 0.6364, 0.3149, 0.8182, 0.3149, 0.6364, 0.3149, 0.7273, 0.4724, 1.0, 0.3149, 0.8182, 0.3149, 0.9091, 0.4724, 0.2727, 0.3149, 0.09091, 0.3149, 0.1818, 0.4724, 0.4545, 0.3149, 0.2727, 0.3149, 0.3636, 0.4724, 0.6364, 0.3149, 0.4545, 0.3149, 0.5455, 0.4724, 0.8182, 0.0, 0.7273, 0.1575, 0.9091, 0.1575, 0.7273, 0.1575, 0.6364, 0.0, 0.5455, 0.1575, 0.09091, 0.0, 0.0, 0.1575, 0.1818, 0.1575, 0.2727, 0.0, 0.1818, 0.1575, 0.3636, 0.1575, 0.4545, 0.0, 0.3636, 0.1575, 0.5455, 0.1575, 0.7273, 0.1575, 0.5455, 0.1575, 0.6364, 0.3149, 0.9091, 0.1575, 0.7273, 0.1575, 0.8182, 0.3149, 0.1818, 0.1575, 0.0, 0.1575, 0.09091, 0.3149, 0.3636, 0.1575, 0.1818, 0.1575, 0.2727, 0.3149, 0.5455, 0.1575, 0.3636, 0.1575, 0.4545, 0.3149, 0.7273, 0.1575, 0.6364, 0.3149, 0.8182, 0.3149, 0.9091, 0.1575, 0.8182, 0.3149, 1.0, 0.3149, 0.1818, 0.1575, 0.09091, 0.3149, 0.2727, 0.3149, 0.3636, 0.1575, 0.2727, 0.3149, 0.4545, 0.3149, 0.5455, 0.1575, 0.4545, 0.3149, 0.6364, 0.3149, 0.8182, 0.3149, 0.6364, 0.3149, 0.7273, 0.4724, 1.0, 0.3149, 0.8182, 0.3149, 0.9091, 0.4724, 0.2727, 0.3149, 0.09091, 0.3149, 0.1818, 0.4724, 0.4545, 0.3149, 0.2727, 0.3149, 0.3636, 0.4724, 0.6364, 0.3149, 0.4545, 0.3149, 0.5455, 0.4724, 0.8182, 0.0, 0.7273, 0.1575, 0.9091, 0.1575, 0.7273, 0.1575, 0.6364, 0.0, 0.5455, 0.1575, 0.09091, 0.0, 0.0, 0.1575, 0.1818, 0.1575, 0.2727, 0.0, 0.1818, 0.1575, 0.3636, 0.1575, 0.4545, 0.0, 0.3636, 0.1575, 0.5455, 0.1575, 0.7273, 0.1575, 0.5455, 0.1575, 0.6364, 0.3149, 0.9091, 0.1575, 0.7273, 0.1575, 0.8182, 0.3149, 0.1818, 0.1575, 0.0, 0.1575, 0.09091, 0.3149, 0.3636, 0.1575, 0.1818, 0.1575, 0.2727, 0.3149, 0.5455, 0.1575, 0.3636, 0.1575, 0.4545, 0.3149, 0.7273, 0.1575, 0.6364, 0.3149, 0.8182, 0.3149, 0.9091, 0.1575, 0.8182, 0.3149, 1.0, 0.3149, 0.1818, 0.1575, 0.09091, 0.3149, 0.2727, 0.3149, 0.3636, 0.1575, 0.2727, 0.3149, 0.4545, 0.3149, 0.5455, 0.1575, 0.4545, 0.3149, 0.6364, 0.3149, 0.8182, 0.3149, 0.6364, 0.3149, 0.7273, 0.4724, 1.0, 0.3149, 0.8182, 0.3149, 0.9091, 0.4724, 0.2727, 0.3149, 0.09091, 0.3149, 0.1818, 0.4724, 0.4545, 0.3149, 0.2727, 0.3149, 0.3636, 0.4724, 0.6364, 0.3149, 0.4545, 0.3149, 0.5455, 0.4724])
me_cube_001.materials.append(mat_wood)
me_cube_001.materials.append(mat_leaf_color_2)
me_cube_001.materials.append(mat_grass)
me_cube_001.use_remesh_fix_poles = True
me_cube_001.use_remesh_preserve_attributes = False
me_cube_001.use_mirror_vertex_groups = False
me_cube_001.update()

# ---- objects
ob_light = bpy.data.objects.new('Light', light_light)
ob_camera = bpy.data.objects.new('Camera', cam_camera)
ob_plane = bpy.data.objects.new('Plane', me_plane)
ob_cylinder_001 = bpy.data.objects.new('Cylinder.001', me_cylinder_002)
ob_plane_008 = bpy.data.objects.new('Plane.008', me_plane_001)
ob_cube = bpy.data.objects.new('Cube', me_cube_001)

# ---- transforms, parenting, visibility, modifiers, constraints
ob_light.location = (4.076, 1.005, 5.904)
ob_light.rotation_euler = (0.6503, 0.05522, 1.866)
ob_light.lock_rotations_4d = False
ob_light.empty_display_type = 'ARROWS'
ob_light.color = (0.0, 0.0, 0.0, 0.0)
ob_light.lineart.crease_threshold = 0.0
ob_camera.location = (4.03, -3.034, 2.968)
ob_camera.rotation_euler = (1.109, 0.0, 0.8149)
ob_camera.lock_rotations_4d = False
ob_camera.empty_display_type = 'ARROWS'
ob_camera.color = (0.0, 0.0, 0.0, 0.0)
ob_camera.display_type = 'WIRE'
ob_camera.lineart.crease_threshold = 0.0
ob_plane.location = (0.0, 0.0, 0.0)
ob_plane.scale = (3.956, 3.956, 1.0)
ob_plane.lineart.crease_threshold = 0.0
ob_cylinder_001.location = (0.8696, 0.4614, 0.312)
ob_cylinder_001.rotation_euler = (0.0, -0.0, 0.8314)
ob_cylinder_001.scale = (0.09455, 0.09455, 0.09455)
ob_cylinder_001.lineart.crease_threshold = 0.0
ob_plane_008.location = (0.08522, -0.3836, 0.4665)
ob_plane_008.rotation_euler = (0.0, -0.0, 0.8763)
ob_plane_008.scale = (0.06963, 0.06963, 0.06963)
ob_plane_008.lineart.crease_threshold = 0.0
ob_cube.location = (0.4766, -0.01689, 0.4108)
ob_cube.rotation_euler = (0.0, -0.0, 0.8314)
ob_cube.lineart.crease_threshold = 0.0

# ---- collection membership
col_collection.objects.link(ob_light)
col_collection.objects.link(ob_camera)
col_collection.objects.link(ob_plane)
col_collection.objects.link(ob_cylinder_001)
col_collection.objects.link(ob_plane_008)
col_normal_tree.objects.link(ob_cube)

# ---- scene / render settings (as saved in the file)
scene.camera = ob_camera
scene.frame_start = 1; scene.frame_end = 250; scene.frame_set(1)
scene.render.engine = 'BLENDER_EEVEE_NEXT'
scene.cycles.use_denoising = False
scene.cycles.samples = 128
scene.cycles.sampling_pattern = 'TABULATED_SOBOL'
scene.cycles.use_adaptive_sampling = False
scene.cycles.use_light_tree = False
scene.view_settings.view_transform = 'Filmic'
bpy.context.view_layer.update()
